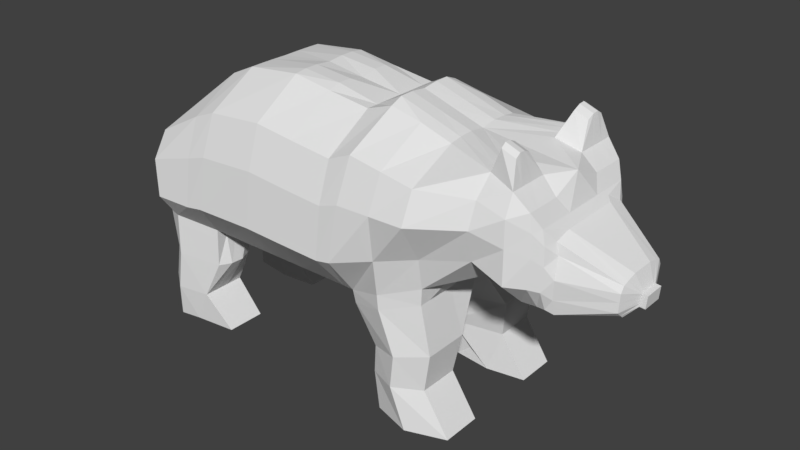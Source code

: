 # Source: karhu.blend  (saved by Blender 2.79.0; exported with 4.5.12 LTS)
import bpy
from mathutils import Matrix  # noqa: F401  (used for matrix-valued properties, if any)

bpy.ops.wm.read_factory_settings(use_empty=True)
scene = bpy.context.scene
scene.name = 'Scene'

# ---- collections
col_collection_1 = bpy.data.collections.new('Collection 1'); scene.collection.children.link(col_collection_1)

# ---- images (referenced by path relative to the original .blend; pixels are not part of the script)
import os
ASSET_DIR = os.environ.get("B2B_ASSET_DIR", "")  # directory of the original .blend (textures are referenced by path, not embedded)
HERE = os.path.dirname(os.path.abspath(__file__))  # packed textures are extracted next to this script under _unpacked/

def load_image(name, relpath, width, height, colorspace="sRGB"):
    """Load a texture the original file referenced (path relative to the .blend, or extracted next to this script)."""
    p = next((c for c in (os.path.join(HERE, relpath), os.path.join(ASSET_DIR, relpath)) if relpath and os.path.exists(c)), "")
    if p:
        img = bpy.data.images.load(p, check_existing=True)
        img.name = name
    else:  # same state as the original file: an image datablock whose file is absent (Cycles renders it pink)
        img = bpy.data.images.new(name, width, height)
        img.source = "FILE"
        img.filepath = "//" + (relpath or name)
    img.colorspace_settings.name = colorspace
    return img
img_karhu_mat = load_image('Karhu_MAT', 'Karhu_MAT.png', 1024, 1024, 'sRGB')

# ---- materials (node trees are filled in below, after node groups)
mat_material_001 = bpy.data.materials.new('Material.001')
mat_material_001.alpha_threshold = 0.0
mat_material_001.roughness = 0.5

# ---- material node trees
mat_material_001.use_nodes = True; mat_material_001.node_tree.nodes.clear()
_N = mat_material_001.node_tree.nodes; _L = mat_material_001.node_tree.links
n0 = _N.new('ShaderNodeOutputMaterial'); n0.name = 'Material Output'; n0.location = (300, 300)
n1 = _N.new('ShaderNodeBsdfDiffuse'); n1.name = 'Diffuse BSDF'; n1.location = (10, 300)
n2 = _N.new('ShaderNodeTexImage'); n2.name = 'Image Texture'; n2.location = (-227, 350)
n2.width = 140
n2.image = img_karhu_mat
_L.new(n1.outputs[0], n0.inputs[0])
n0.is_active_output = True

# ---- world
world_world = bpy.data.worlds.new('World'); scene.world = world_world
world_world.color = (0.05088, 0.05088, 0.05088)
world_world.use_sun_shadow = False
world_world.sun_shadow_jitter_overblur = 0.0
world_world.cycles.sampling_method = 'MANUAL'

# ---- meshes
me_cube = bpy.data.meshes.new('Cube')
me_cube.from_pydata([(-0.3463, -0.6005, 0.8488), (-2.247, -0.08298, 1.179), (-0.3463, -0.3301, 2.032), (-2.256, -0.08298, 1.271), (1.412, -0.6005, 0.9682), (1.412, -0.1219, 1.42), (0.9038, -0.3301, 1.989), (0.9038, -0.6005, 0.8488), (1.412, -0.6005, 0.02718), (1.164, -0.6372, 0.01313), (0.8377, -0.6005, 0.01313), (-1.017, -0.6005, 1.069), (-1.017, -0.3301, 1.971), (-0.4302, -0.6005, 0.8466), (-0.5459, -0.3301, 2.1), (-1.245, -0.6005, 0.003707), (-0.6551, -0.6005, -0.008267), (-1.046, -0.6005, 0.3094), (-0.6155, -0.6005, 0.2795), (0.9201, -0.6005, 0.5477), (1.357, -0.6005, 0.6291), (0.7141, -0.3301, 2.077), (0.7843, -0.6005, 0.8488), (0.2891, -0.3301, 2.122), (0.2891, -0.6005, 0.8488), (-0.01513, -0.3301, 2.076), (0.005934, -0.6005, 0.8488), (-1.838, -0.3644, 1.094), (-1.823, -0.3644, 1.585), (-1.614, -0.3816, 1.109), (-1.614, -0.5331, 1.9), (-1.379, -0.3816, 1.214), (-1.417, -0.4752, 1.948), (-2.189, -0.1989, 1.147), (-2.201, -0.2147, 1.362), (-1.581, -0.4668, 2.073), (-1.478, -0.4668, 2.112), (-1.725, -0.3816, 1.116), (-1.717, -0.5016, 1.787), (1.208, -0.3301, 1.74), (1.208, -0.7091, 0.9201), (1.312, -0.6732, 0.02153), (1.218, -0.7091, 0.5964), (-0.3463, -0.8055, 1.517), (-2.252, -0.08298, 1.231), (1.484, -0.1219, 1.223), (0.9038, -0.8055, 1.492), (-1.017, -0.8055, 1.578), (-0.4955, -0.8055, 1.567), (0.7447, -0.8055, 1.542), (0.2891, -0.8055, 1.568), (-0.005957, -0.8055, 1.542), (-1.846, -0.4008, 1.347), (-1.614, -0.6005, 1.556), (-1.4, -0.66, 1.628), (-2.196, -0.24, 1.258), (-1.737, -0.5016, 1.495), (1.28, -0.8055, 1.383), (1.557, -0.1219, 1.42), (1.557, -0.1219, 1.223), (-0.455, -0.6005, 0.7554), (-1.012, -0.6005, 0.947), (-1.088, -0.6005, 0.5897), (-0.6264, -0.6005, 0.4887), (1.414, -0.6005, 0.8921), (0.9074, -0.6005, 0.7812), (1.21, -0.7091, 0.8475), (1.05, -0.6372, 0.2617), (1.415, -0.6005, 0.3071), (1.269, -0.7091, 0.2888), (1.412, -0.2949, 0.02718), (1.164, -0.2949, 0.01313), (0.8377, -0.2949, 0.01313), (-1.245, -0.2936, 0.003707), (-0.6551, -0.2936, -0.008267), (-1.046, -0.2936, 0.3094), (-0.6155, -0.2574, 0.2795), (1.357, -0.2949, 0.6291), (0.9201, -0.2949, 0.5477), (-1.61, -0.2157, 1.896), (-1.412, -0.2157, 1.943), (-1.576, -0.3253, 2.068), (-1.473, -0.3253, 2.108), (1.312, -0.2949, 0.02153), (-1.793, -0.4455, 1.573), (-0.455, -0.2936, 0.7554), (-1.012, -0.2936, 0.947), (-0.6264, -0.2842, 0.4887), (-1.088, -0.2574, 0.5897), (0.9074, -0.2949, 0.7812), (1.414, -0.2949, 0.8921), (1.415, -0.2949, 0.3071), (1.05, -0.2949, 0.2617), (-1.017, -0.6385, 1.295), (-0.4592, -0.8556, 1.166), (-1.834, -0.3861, 1.202), (-1.614, -0.6005, 1.307), (-1.389, -0.6005, 1.398), (-2.192, -0.24, 1.184), (-1.723, -0.5016, 1.284), (-0.3463, -0.8556, 1.145), (-2.249, -0.08298, 1.202), (1.451, -0.6055, 1.081), (0.9038, -0.8556, 1.134), (0.7668, -0.8556, 1.156), (0.2891, -0.8556, 1.167), (0.0006637, -0.8556, 1.156), (1.208, -0.8556, 1.125), (-0.3463, -0.7049, 1.808), (-2.254, -0.08298, 1.254), (1.464, -0.1219, 1.334), (0.9038, -0.7049, 1.773), (0.7274, -0.7049, 1.844), (0.2891, -0.7049, 1.881), (-0.01114, -0.7049, 1.844), (1.259, -0.7049, 1.584), (-1.017, -0.7049, 1.8), (-0.524, -0.7049, 1.882), (-1.842, -0.3644, 1.497), (-1.614, -0.6005, 1.75), (-1.409, -0.6005, 1.809), (-2.199, -0.24, 1.317), (-1.735, -0.5016, 1.66), (1.557, -0.1618, 1.334), (-0.7234, -0.6956, 0.9579), (-0.7812, -0.3301, 2.047), (-0.9503, -0.6956, -0.00228), (-0.8308, -0.6956, 0.2944), (-0.756, -0.8055, 1.573), (-0.7335, -0.6956, 0.8512), (-0.857, -0.6956, 0.5392), (-0.9503, -0.2521, -0.00228), (-0.7378, -0.747, 1.23), (-0.7703, -0.7049, 1.841), (1.233, -0.2606, 0.2844), (1.125, -0.2606, 0.02015), (-1.782, -0.4455, 1.26), (-2.295, -0.08298, 1.267), (-2.287, -0.08298, 1.175), (-1.795, -0.4455, 1.436), (-1.774, -0.4455, 1.679), (-1.785, -0.3881, 1.12), (-0.3463, -0.2301, 0.7818), (-0.3463, -0.1272, 2.032), (1.412, -0.2301, 0.9682), (1.412, -0.04792, 1.42), (0.9038, -0.2301, 0.8488), (1.412, -0.4113, 0.02718), (1.164, -0.4252, 0.01313), (0.8377, -0.4113, 0.01313), (-1.017, -0.1272, 1.989), (-0.5459, -0.1272, 2.138), (-1.046, -0.4105, 0.3094), (0.7843, -0.2301, 0.8488), (0.2891, -0.2301, 0.7818), (0.005934, -0.2301, 0.7818), (-1.823, -0.1584, 1.617), (-1.611, -0.3365, 1.898), (-1.414, -0.3145, 1.945), (-2.201, -0.09288, 1.394), (-1.578, -0.3791, 2.094), (-1.475, -0.3791, 2.133), (-1.717, -0.2301, 1.787), (1.312, -0.439, 0.02153), (1.439, -0.04792, 1.223), (1.557, -0.04792, 1.42), (1.557, -0.04792, 1.223), (-1.012, -0.4105, 0.947), (-1.088, -0.3881, 0.5897), (-2.247, -0.0331, 1.179), (-2.256, -0.0331, 1.271), (0.9038, -0.1272, 1.989), (-1.106, -0.2301, 1.069), (-0.4302, -0.2301, 0.8466), (-1.245, -0.4105, 0.003707), (-0.6551, -0.4105, -0.008267), (-0.5748, -0.3881, 0.2795), (1.402, -0.4113, 0.6291), (0.8651, -0.4113, 0.5477), (0.7141, -0.1272, 2.079), (0.2891, -0.1272, 2.134), (-0.01513, -0.1272, 2.103), (-1.838, -0.09288, 1.094), (-1.614, -0.1468, 1.109), (-1.379, -0.1468, 1.177), (-2.189, -0.09288, 1.124), (-1.725, -0.1468, 1.116), (1.208, -0.1272, 1.74), (-0.455, -0.4105, 0.7554), (-0.5857, -0.4046, 0.4887), (0.9074, -0.4113, 0.7812), (1.414, -0.4113, 0.8921), (1.461, -0.4113, 0.3071), (1.05, -0.4252, 0.2617), (-1.774, -0.1557, 1.679), (1.451, -0.232, 1.081), (1.614, -0.04792, 1.334), (-0.9503, -0.4209, -0.00228), (-0.7812, -0.1272, 2.063), (-1.785, -0.118, 1.12), (-2.287, -0.0331, 1.175), (-2.295, -0.0331, 1.267), (-0.3463, -0.4277, 0.7818), (-0.3463, -0.2354, 2.032), (1.412, -0.4277, 0.9682), (1.412, -0.08738, 1.42), (0.9038, -0.4277, 0.8488), (1.412, -0.5122, 0.02718), (1.164, -0.5383, 0.01313), (0.8377, -0.5122, 0.01313), (-1.017, -0.2354, 1.985), (-0.5459, -0.2354, 2.138), (-1.046, -0.5118, 0.3094), (0.7843, -0.4277, 0.8488), (0.2891, -0.4277, 0.7818), (0.005934, -0.4277, 0.7818), (-1.823, -0.2393, 1.617), (-1.613, -0.4414, 1.899), (-1.415, -0.4002, 1.947), (-2.201, -0.1714, 1.375), (-1.579, -0.4259, 2.098), (-1.476, -0.4259, 2.137), (-1.717, -0.4277, 1.787), (1.312, -0.5639, 0.02153), (1.463, -0.08738, 1.223), (1.557, -0.08738, 1.42), (1.557, -0.08738, 1.223), (-1.012, -0.5118, 0.947), (-1.088, -0.5014, 0.5897), (-1.774, -0.2387, 1.679), (1.451, -0.4312, 1.081), (1.588, -0.1065, 1.334), (-0.7812, -0.2354, 2.063), (-2.247, -0.05971, 1.179), (-2.256, -0.05971, 1.271), (0.9038, -0.2354, 1.989), (-1.081, -0.4277, 1.069), (-0.4302, -0.4277, 0.8466), (-1.245, -0.5118, 0.003707), (-0.6551, -0.5118, -0.008267), (-0.5748, -0.5014, 0.2795), (1.402, -0.5122, 0.6291), (0.8712, -0.5122, 0.5477), (0.7141, -0.2354, 2.079), (0.2891, -0.2354, 2.134), (-0.01513, -0.2354, 2.103), (-1.838, -0.1714, 1.094), (-1.614, -0.2721, 1.109), (-1.379, -0.2721, 1.177), (-2.189, -0.1714, 1.124), (-1.725, -0.2721, 1.116), (1.208, -0.2354, 1.74), (-0.455, -0.5118, 0.7554), (-0.5857, -0.5091, 0.4887), (0.9074, -0.5122, 0.7812), (1.414, -0.5122, 0.8921), (1.461, -0.5122, 0.3071), (1.05, -0.5383, 0.2617), (-0.9503, -0.5674, -0.00228), (-1.785, -0.2183, 1.12), (-2.287, -0.05971, 1.175), (-2.295, -0.0597, 1.267), (-0.3463, 0.5957, 0.8488), (-2.247, 0.07811, 1.179), (-0.3463, 0.3252, 2.032), (-2.256, 0.07811, 1.271), (1.412, 0.5957, 0.9682), (1.412, 0.117, 1.42), (0.9038, 0.3252, 1.989), (0.9038, 0.5957, 0.8488), (1.412, 0.5957, 0.02718), (1.164, 0.6324, 0.01313), (0.8377, 0.5957, 0.01313), (-1.017, 0.5957, 1.069), (-1.017, 0.3252, 1.971), (-0.4302, 0.5957, 0.8466), (-0.5459, 0.3252, 2.1), (-1.245, 0.5957, 0.003707), (-0.6551, 0.5957, -0.008267), (-1.046, 0.5957, 0.3094), (-0.6155, 0.5957, 0.2795), (0.9201, 0.5957, 0.5477), (1.357, 0.5957, 0.6291), (0.7141, 0.3252, 2.077), (0.7843, 0.5957, 0.8488), (0.2891, 0.3252, 2.122), (0.2891, 0.5957, 0.8488), (-0.01513, 0.3252, 2.076), (0.005934, 0.5957, 0.8488), (-1.838, 0.3595, 1.094), (-1.823, 0.3595, 1.585), (-1.614, 0.3768, 1.109), (-1.614, 0.5283, 1.9), (-1.379, 0.3768, 1.214), (-1.417, 0.4703, 1.948), (-2.189, 0.1941, 1.147), (-2.201, 0.2099, 1.362), (-1.581, 0.4619, 2.073), (-1.478, 0.4619, 2.112), (-1.725, 0.3768, 1.116), (-1.717, 0.4967, 1.787), (1.208, 0.3252, 1.74), (1.208, 0.7043, 0.9201), (1.312, 0.6684, 0.02153), (1.218, 0.7043, 0.5964), (-0.3463, 0.8007, 1.517), (-2.252, 0.07811, 1.231), (1.484, 0.117, 1.223), (0.9038, 0.8007, 1.492), (-1.017, 0.8007, 1.578), (-0.4955, 0.8007, 1.567), (0.7447, 0.8007, 1.542), (0.2891, 0.8007, 1.568), (-0.005957, 0.8007, 1.542), (-1.846, 0.3959, 1.347), (-1.614, 0.5957, 1.556), (-1.4, 0.6551, 1.628), (-2.196, 0.2351, 1.258), (-1.737, 0.4967, 1.495), (1.28, 0.8007, 1.383), (1.557, 0.117, 1.42), (1.557, 0.117, 1.223), (-0.455, 0.5957, 0.7554), (-1.012, 0.5957, 0.947), (-1.088, 0.5957, 0.5897), (-0.6264, 0.5957, 0.4887), (1.414, 0.5957, 0.8921), (0.9074, 0.5957, 0.7812), (1.21, 0.7043, 0.8475), (1.05, 0.6324, 0.2617), (1.415, 0.5957, 0.3071), (1.269, 0.7043, 0.2888), (-0.3463, -0.002436, 0.7929), (-2.247, -0.002436, 1.179), (-0.3463, -0.002436, 2.032), (-2.256, -0.002436, 1.271), (1.412, -0.002436, 0.9682), (1.412, -0.002436, 1.42), (0.9038, -0.002436, 0.8488), (0.9038, -0.002436, 1.989), (1.412, 0.2901, 0.02718), (1.164, 0.2901, 0.01313), (0.8377, 0.2901, 0.01313), (-1.017, -0.002436, 1.971), (-1.017, -0.002436, 1.005), (-0.4302, -0.002436, 0.7821), (-0.5459, -0.002436, 2.124), (-1.245, 0.2887, 0.003707), (-0.6551, 0.2887, -0.008267), (-1.046, 0.2887, 0.3094), (-0.6155, 0.2526, 0.2795), (1.357, 0.2901, 0.6291), (0.9201, 0.2901, 0.5477), (0.7141, -0.002436, 2.077), (0.7843, -0.002436, 0.8488), (0.2891, -0.002436, 0.7929), (0.2891, -0.002436, 2.122), (-0.01513, -0.002436, 2.076), (0.005934, -0.002436, 0.7929), (-1.823, -0.002436, 1.617), (-1.838, -0.002436, 1.094), (-1.614, -0.002436, 1.109), (-1.61, 0.2108, 1.896), (-1.412, 0.2108, 1.943), (-1.379, -0.002436, 1.154), (-2.201, -0.002436, 1.394), (-2.189, -0.002436, 1.124), (-1.576, 0.3204, 2.068), (-1.473, 0.3204, 2.108), (-1.853, -0.002436, 1.116), (-1.717, -0.002436, 1.886), (1.312, 0.2901, 0.02153), (1.208, -0.002436, 1.74), (1.412, -0.002436, 1.223), (-1.793, 0.4406, 1.573), (1.557, -0.002436, 1.42), (1.557, -0.002436, 1.223), (-0.455, 0.2887, 0.7554), (-1.012, 0.2887, 0.947), (-0.6264, 0.2793, 0.4887), (-1.088, 0.2526, 0.5897), (0.9074, 0.2901, 0.7812), (1.414, 0.2901, 0.8921), (1.415, 0.2901, 0.3071), (1.05, 0.2901, 0.2617), (-1.017, 0.6336, 1.295), (-0.4592, 0.8507, 1.166), (-1.834, 0.3812, 1.202), (-1.614, 0.5957, 1.307), (-1.389, 0.5957, 1.398), (-2.192, 0.2351, 1.184), (-1.723, 0.4967, 1.284), (-0.3463, 0.8507, 1.145), (-2.249, 0.07811, 1.202), (1.451, 0.6007, 1.081), (0.9038, 0.8507, 1.134), (0.7668, 0.8507, 1.156), (0.2891, 0.8507, 1.167), (0.0006637, 0.8507, 1.156), (1.208, 0.8507, 1.125), (1.451, -0.002436, 1.081), (-0.3463, 0.7001, 1.808), (-2.254, 0.07811, 1.254), (1.464, 0.117, 1.334), (0.9038, 0.7001, 1.773), (0.7274, 0.7001, 1.844), (0.2891, 0.7001, 1.881), (-0.01114, 0.7001, 1.844), (1.259, 0.7001, 1.584), (-1.017, 0.7001, 1.8), (-0.524, 0.7001, 1.882), (-1.842, 0.3595, 1.497), (-1.614, 0.5957, 1.75), (-1.409, 0.5957, 1.809), (-2.199, 0.2351, 1.317), (-1.735, 0.4967, 1.66), (1.557, 0.1569, 1.334), (1.614, -0.002436, 1.334), (-0.7234, 0.6907, 0.9579), (-0.7812, 0.3252, 2.047), (-0.9503, 0.6907, -0.00228), (-0.8308, 0.6907, 0.2944), (-0.756, 0.8007, 1.573), (-0.7335, 0.6907, 0.8512), (-0.857, 0.6907, 0.5392), (-0.9503, 0.2472, -0.00228), (-0.7812, -0.002436, 2.047), (-0.7378, 0.7422, 1.23), (-0.7703, 0.7001, 1.841), (1.233, 0.2557, 0.2844), (1.125, 0.2557, 0.02015), (-1.782, 0.4406, 1.26), (-2.295, 0.07811, 1.267), (-1.774, -0.002436, 1.679), (-1.785, -0.002436, 1.12), (-2.287, 0.07811, 1.175), (-2.287, -0.002436, 1.175), (-2.295, -0.002436, 1.267), (-1.795, 0.4406, 1.436), (-1.774, 0.4406, 1.679), (-1.785, 0.3833, 1.12), (-0.3463, 0.2253, 0.7818), (-0.3463, 0.1223, 2.032), (1.412, 0.2253, 0.9682), (1.412, 0.04305, 1.42), (0.9038, 0.2253, 0.8488), (1.412, 0.4064, 0.02718), (1.164, 0.4204, 0.01313), (0.8377, 0.4064, 0.01313), (-1.017, 0.1223, 1.989), (-0.5459, 0.1223, 2.138), (-1.046, 0.4056, 0.3094), (0.7843, 0.2253, 0.8488), (0.2891, 0.2253, 0.7818), (0.005934, 0.2253, 0.7818), (-1.823, 0.1535, 1.617), (-1.611, 0.3317, 1.898), (-1.414, 0.3096, 1.945), (-2.201, 0.08801, 1.394), (-1.578, 0.3743, 2.094), (-1.475, 0.3743, 2.133), (-1.717, 0.2253, 1.787), (1.312, 0.4341, 0.02153), (1.439, 0.04305, 1.223), (1.557, 0.04305, 1.42), (1.557, 0.04305, 1.223), (-1.012, 0.4056, 0.947), (-1.088, 0.3832, 0.5897), (-2.247, 0.02823, 1.179), (-2.256, 0.02823, 1.271), (0.9038, 0.1223, 1.989), (-1.106, 0.2253, 1.069), (-0.4302, 0.2253, 0.8466), (-1.245, 0.4056, 0.003707), (-0.6551, 0.4056, -0.008267), (-0.5748, 0.3832, 0.2795), (1.402, 0.4064, 0.6291), (0.8651, 0.4064, 0.5477), (0.7141, 0.1223, 2.079), (0.2891, 0.1223, 2.134), (-0.01513, 0.1223, 2.103), (-1.838, 0.08801, 1.094), (-1.614, 0.1419, 1.109), (-1.379, 0.1419, 1.177), (-2.189, 0.08801, 1.124), (-1.725, 0.1419, 1.116), (1.208, 0.1223, 1.74), (-0.455, 0.4056, 0.7554), (-0.5857, 0.3998, 0.4887), (0.9074, 0.4064, 0.7812), (1.414, 0.4064, 0.8921), (1.461, 0.4064, 0.3071), (1.05, 0.4204, 0.2617), (-1.774, 0.1509, 1.679), (1.451, 0.2272, 1.081), (1.614, 0.04305, 1.334), (-0.9503, 0.416, -0.00228), (-0.7812, 0.1223, 2.063), (-1.785, 0.1132, 1.12), (-2.287, 0.02823, 1.175), (-2.295, 0.02823, 1.267), (-0.3463, 0.4228, 0.7818), (-0.3463, 0.2305, 2.032), (1.412, 0.4228, 0.9682), (1.412, 0.0825, 1.42), (0.9038, 0.4228, 0.8488), (1.412, 0.5073, 0.02718), (1.164, 0.5334, 0.01313), (0.8377, 0.5073, 0.01313), (-1.017, 0.2305, 1.985), (-0.5459, 0.2305, 2.138), (-1.046, 0.507, 0.3094), (0.7843, 0.4228, 0.8488), (0.2891, 0.4228, 0.7818), (0.005934, 0.4228, 0.7818), (-1.823, 0.2344, 1.617), (-1.613, 0.4365, 1.899), (-1.415, 0.3953, 1.947), (-2.201, 0.1665, 1.375), (-1.579, 0.421, 2.098), (-1.476, 0.421, 2.137), (-1.717, 0.4228, 1.787), (1.312, 0.559, 0.02153), (1.463, 0.0825, 1.223), (1.557, 0.0825, 1.42), (1.557, 0.0825, 1.223), (-1.012, 0.507, 0.947), (-1.088, 0.4965, 0.5897), (-1.774, 0.2339, 1.679), (1.451, 0.4264, 1.081), (1.588, 0.1016, 1.334), (-0.7812, 0.2305, 2.063), (-2.247, 0.05483, 1.179), (-2.256, 0.05483, 1.271), (0.9038, 0.2305, 1.989), (-1.081, 0.4228, 1.069), (-0.4302, 0.4228, 0.8466), (-1.245, 0.507, 0.003707), (-0.6551, 0.507, -0.008267), (-0.5748, 0.4965, 0.2795), (1.402, 0.5073, 0.6291), (0.8712, 0.5073, 0.5477), (0.7141, 0.2305, 2.079), (0.2891, 0.2305, 2.134), (-0.01513, 0.2305, 2.103), (-1.838, 0.1665, 1.094), (-1.614, 0.2672, 1.109), (-1.379, 0.2672, 1.177), (-2.189, 0.1665, 1.124), (-1.725, 0.2672, 1.116), (1.208, 0.2305, 1.74), (-0.455, 0.507, 0.7554), (-0.5857, 0.5042, 0.4887), (0.9074, 0.5073, 0.7812), (1.414, 0.5073, 0.8921), (1.461, 0.5073, 0.3071), (1.05, 0.5334, 0.2617), (-0.9503, 0.5626, -0.00228), (-1.785, 0.2135, 1.12), (-2.287, 0.05483, 1.175), (-2.295, 0.05483, 1.267), (-1.798, -0.1425, 1.648), (-1.798, -0.2547, 1.648), (-1.798, 0.1365, 1.648), (-1.798, 0.2487, 1.648)], [], [(249, 33, 1, 233), (219, 234, 3, 34), (251, 39, 5, 205), (121, 34, 3, 109), (107, 40, 4, 102), (104, 22, 7, 103), (243, 21, 6, 235), (257, 67, 10, 209), (69, 67, 9, 41), (256, 68, 8, 207), (67, 9, 10), (232, 210, 12, 125), (127, 17, 15, 126), (202, 0, 13, 237), (203, 211, 14, 2), (108, 2, 14, 117), (258, 126, 15, 238), (240, 18, 16, 239), (253, 63, 18, 240), (130, 62, 17, 127), (255, 64, 20, 241), (66, 65, 19, 42), (254, 65, 19, 242), (244, 23, 21, 243), (105, 24, 22, 104), (106, 26, 24, 105), (245, 25, 23, 244), (203, 2, 25, 245), (100, 0, 26, 106), (84, 140, 28, 118), (229, 562, 216, 28, 140), (248, 31, 29, 247), (120, 32, 30, 119), (116, 12, 32, 120), (210, 218, 32, 12), (236, 11, 31, 248), (118, 28, 34, 121), (216, 219, 34, 28), (246, 27, 33, 249), (221, 220, 35, 36), (217, 30, 35, 220), (30, 32, 36, 35), (247, 29, 37, 250), (217, 222, 38, 30), (119, 30, 38, 122), (64, 66, 42, 20), (68, 69, 41, 8), (103, 7, 40, 107), (235, 6, 39, 251), (111, 46, 57, 115), (96, 53, 56, 99), (95, 52, 55, 98), (93, 47, 54, 97), (97, 54, 53, 96), (259, 141, 27, 246), (108, 43, 51, 114), (114, 51, 50, 113), (113, 50, 49, 112), (100, 43, 48, 94), (132, 128, 47, 93), (112, 49, 46, 111), (115, 57, 45, 110), (230, 224, 45, 102), (98, 55, 44, 101), (231, 225, 58, 123), (110, 45, 59, 123), (205, 5, 58, 225), (124, 11, 61, 129), (237, 13, 60, 252), (129, 61, 62, 130), (252, 60, 63, 253), (4, 40, 66, 64), (206, 7, 65, 254), (40, 7, 65, 66), (204, 4, 64, 255), (20, 42, 69, 68), (241, 20, 68, 256), (42, 19, 67, 69), (242, 19, 67, 257), (167, 86, 88, 168), (172, 344, 86, 167), (260, 138, 137, 261), (148, 71, 83, 163), (158, 80, 82, 161), (142, 332, 358, 155), (155, 358, 355, 154), (154, 355, 354, 153), (168, 88, 75, 152), (152, 75, 73, 174), (148, 71, 72, 149), (163, 83, 70, 147), (153, 354, 338, 146), (164, 373, 376, 166), (37, 99, 136, 141), (170, 335, 437, 201), (33, 98, 101, 1), (204, 230, 102, 4), (124, 132, 93, 11), (0, 100, 94, 13), (136, 139, 52, 95), (31, 97, 96, 29), (11, 93, 97, 31), (27, 95, 98, 33), (29, 96, 99, 37), (46, 103, 107, 57), (43, 100, 106, 51), (51, 106, 105, 50), (50, 105, 104, 49), (49, 104, 103, 46), (57, 107, 102, 45), (250, 37, 141, 259), (5, 110, 123, 58), (226, 231, 123, 59), (39, 115, 110, 5), (21, 112, 111, 6), (23, 113, 112, 21), (25, 114, 113, 23), (2, 108, 114, 25), (6, 111, 115, 39), (53, 119, 122, 56), (52, 118, 121, 55), (47, 116, 120, 54), (54, 120, 119, 53), (141, 136, 95, 27), (43, 108, 117, 48), (128, 133, 116, 47), (55, 121, 109, 44), (82, 80, 79, 81), (370, 79, 80, 343), (76, 74, 131, 73, 75, 88, 87), (88, 86, 344, 345, 85, 87), (336, 90, 77, 89, 338), (92, 134, 91, 77, 89, 78), (135, 72, 92, 134), (48, 117, 133, 128), (13, 94, 132, 124), (60, 129, 130, 63), (13, 124, 129, 60), (94, 48, 128, 132), (63, 130, 127, 18), (239, 16, 126, 258), (18, 127, 126, 16), (211, 232, 125, 14), (117, 14, 125, 133), (70, 135, 134, 91), (76, 75, 73, 131, 74), (75, 76, 131), (75, 76, 88), (344, 88, 87), (56, 122, 84, 139), (222, 229, 140, 38), (1, 3, 137, 138), (99, 56, 139, 136), (122, 38, 140, 84), (233, 1, 138, 260), (333, 169, 200, 436), (370, 433, 194, 162), (346, 426, 198, 151), (74, 175, 197, 131), (376, 417, 196, 166), (369, 186, 199, 434), (336, 400, 195, 144), (234, 170, 201, 261), (224, 164, 166, 226), (213, 153, 146, 206), (223, 163, 147, 207), (208, 148, 149, 209), (212, 152, 174, 238), (228, 168, 152, 212), (214, 154, 153, 213), (215, 155, 154, 214), (202, 142, 155, 215), (218, 158, 161, 221), (208, 148, 163, 223), (436, 200, 201, 437), (236, 172, 167, 227), (227, 167, 168, 228), (78, 178, 193, 92), (77, 177, 192, 91), (336, 144, 191, 90), (338, 146, 190, 89), (85, 188, 189, 87), (345, 173, 188, 85), (337, 145, 165, 375), (417, 375, 165, 196), (400, 373, 164, 195), (339, 171, 187, 372), (79, 370, 162, 157), (361, 183, 186, 369), (79, 157, 160, 81), (82, 81, 160, 161), (360, 182, 185, 366), (359, 365, 159, 156), (344, 172, 184, 364), (343, 80, 158, 150), (364, 184, 183, 361), (139, 84, 118, 52), (434, 199, 182, 360), (334, 143, 181, 357), (357, 181, 180, 356), (356, 180, 179, 353), (89, 190, 178, 78), (90, 191, 177, 77), (87, 189, 176, 76), (76, 176, 175, 74), (131, 197, 174, 73), (334, 346, 151, 143), (332, 142, 173, 345), (426, 343, 150, 198), (91, 192, 147, 70), (92, 193, 149, 72), (353, 179, 171, 339), (372, 187, 145, 337), (365, 335, 170, 159), (366, 185, 169, 333), (61, 227, 228, 62), (11, 236, 227, 61), (9, 208, 223, 41), (32, 218, 221, 36), (0, 202, 215, 26), (26, 215, 214, 24), (24, 214, 213, 22), (62, 228, 212, 17), (17, 212, 238, 15), (9, 208, 209, 10), (41, 223, 207, 8), (22, 213, 206, 7), (45, 224, 226, 59), (3, 234, 261, 137), (169, 233, 260, 200), (162, 194, 229, 222), (151, 198, 232, 211), (175, 239, 258, 197), (166, 196, 231, 226), (186, 250, 259, 199), (144, 195, 230, 204), (200, 260, 261, 201), (178, 242, 257, 193), (177, 241, 256, 192), (144, 204, 255, 191), (146, 206, 254, 190), (188, 252, 253, 189), (173, 237, 252, 188), (145, 205, 225, 165), (196, 165, 225, 231), (195, 164, 224, 230), (171, 235, 251, 187), (157, 162, 222, 217), (183, 247, 250, 186), (157, 217, 220, 160), (161, 160, 220, 221), (182, 246, 249, 185), (172, 236, 248, 184), (150, 158, 218, 210), (184, 248, 247, 183), (433, 359, 156, 561, 194), (143, 203, 245, 181), (181, 245, 244, 180), (180, 244, 243, 179), (190, 254, 242, 178), (191, 255, 241, 177), (189, 253, 240, 176), (176, 240, 239, 175), (197, 258, 238, 174), (143, 151, 211, 203), (142, 202, 237, 173), (198, 150, 210, 232), (192, 256, 207, 147), (193, 257, 209, 149), (179, 243, 235, 171), (187, 251, 205, 145), (159, 170, 234, 219), (185, 249, 233, 169), (344, 86, 88), (434, 360, 481, 498), (548, 532, 263, 295), (518, 296, 265, 533), (550, 504, 267, 301), (414, 402, 265, 296), (399, 394, 266, 302), (396, 395, 269, 284), (542, 534, 268, 283), (556, 508, 272, 329), (331, 303, 271, 329), (555, 506, 270, 330), (329, 272, 271), (428, 409, 274, 419), (531, 419, 274, 509), (421, 420, 277, 279), (501, 536, 275, 262), (502, 264, 276, 510), (401, 410, 276, 264), (557, 537, 277, 420), (539, 538, 278, 280), (552, 539, 280, 325), (424, 421, 279, 324), (554, 540, 282, 326), (328, 304, 281, 327), (553, 541, 281, 327), (543, 542, 283, 285), (397, 396, 284, 286), (398, 397, 286, 288), (544, 543, 285, 287), (502, 544, 287, 264), (392, 398, 288, 262), (199, 259, 246, 182), (374, 411, 290, 439), (528, 439, 290, 515, 564), (547, 546, 291, 293), (413, 412, 292, 294), (409, 413, 294, 274), (509, 274, 294, 517), (535, 547, 293, 273), (411, 414, 296, 290), (515, 290, 296, 518), (545, 548, 295, 289), (520, 298, 297, 519), (516, 519, 297, 292), (292, 297, 298, 294), (546, 549, 299, 291), (516, 292, 300, 521), (412, 415, 300, 292), (326, 282, 304, 328), (330, 270, 303, 331), (395, 399, 302, 269), (534, 550, 301, 268), (404, 408, 319, 308), (388, 391, 318, 315), (387, 390, 317, 314), (385, 389, 316, 309), (389, 388, 315, 316), (558, 545, 289, 440), (401, 407, 313, 305), (407, 406, 312, 313), (406, 405, 311, 312), (392, 386, 310, 305), (427, 385, 309, 422), (405, 404, 308, 311), (408, 403, 307, 319), (529, 394, 307, 523), (390, 393, 306, 317), (530, 416, 320, 524), (403, 416, 321, 307), (504, 524, 320, 267), (418, 423, 323, 273), (536, 551, 322, 275), (423, 424, 324, 323), (551, 552, 325, 322), (266, 326, 328, 302), (505, 553, 327, 269), (302, 328, 327, 269), (503, 554, 326, 266), (282, 330, 331, 304), (540, 555, 330, 282), (304, 331, 329, 281), (541, 556, 329, 281), (466, 467, 380, 378), (471, 466, 378, 344), (559, 560, 432, 435), (447, 462, 371, 341), (457, 460, 368, 363), (441, 454, 358, 332), (454, 453, 355, 358), (453, 452, 354, 355), (467, 451, 349, 380), (451, 473, 347, 349), (447, 448, 342, 341), (462, 446, 340, 371), (452, 445, 338, 354), (463, 465, 376, 373), (299, 440, 431, 391), (469, 500, 437, 335), (295, 263, 393, 390), (503, 266, 394, 529), (418, 273, 385, 427), (262, 275, 386, 392), (431, 387, 314, 438), (293, 291, 388, 389), (273, 293, 389, 385), (289, 295, 390, 387), (291, 299, 391, 388), (308, 319, 399, 395), (305, 313, 398, 392), (313, 312, 397, 398), (312, 311, 396, 397), (311, 308, 395, 396), (319, 307, 394, 399), (549, 558, 440, 299), (267, 320, 416, 403), (525, 321, 416, 530), (301, 267, 403, 408), (283, 268, 404, 405), (285, 283, 405, 406), (287, 285, 406, 407), (264, 287, 407, 401), (268, 301, 408, 404), (315, 318, 415, 412), (314, 317, 414, 411), (309, 316, 413, 409), (316, 315, 412, 413), (440, 289, 387, 431), (305, 310, 410, 401), (422, 309, 409, 428), (317, 306, 402, 414), (368, 367, 362, 363), (370, 343, 363, 362), (350, 379, 380, 349, 347, 425, 348), (380, 379, 377, 345, 344, 378), (336, 338, 381, 351, 382), (384, 352, 381, 351, 383, 429), (430, 429, 384, 342), (310, 422, 428, 410), (275, 418, 427, 386), (322, 325, 424, 423), (275, 322, 423, 418), (386, 427, 422, 310), (325, 280, 421, 424), (538, 557, 420, 278), (280, 278, 420, 421), (510, 276, 419, 531), (410, 428, 419, 276), (340, 383, 429, 430), (350, 348, 425, 347, 349), (349, 425, 350), (349, 380, 350), (344, 379, 380), (318, 438, 374, 415), (521, 300, 439, 528), (263, 435, 432, 265), (391, 431, 438, 318), (415, 374, 439, 300), (532, 559, 435, 263), (333, 436, 499, 468), (370, 461, 493, 433), (346, 450, 497, 426), (348, 425, 496, 474), (376, 465, 495, 417), (369, 434, 498, 485), (336, 443, 494, 400), (533, 560, 500, 469), (523, 525, 465, 463), (512, 505, 445, 452), (522, 506, 446, 462), (507, 508, 448, 447), (511, 537, 473, 451), (527, 511, 451, 467), (513, 512, 452, 453), (514, 513, 453, 454), (501, 514, 454, 441), (517, 520, 460, 457), (507, 522, 462, 447), (436, 437, 500, 499), (535, 526, 466, 471), (526, 527, 467, 466), (352, 384, 492, 477), (351, 383, 491, 476), (336, 382, 490, 443), (338, 381, 489, 445), (377, 379, 488, 487), (345, 377, 487, 472), (337, 375, 464, 444), (417, 495, 464, 375), (400, 494, 463, 373), (339, 372, 486, 470), (362, 456, 461, 370), (361, 369, 485, 482), (362, 367, 459, 456), (368, 460, 459, 367), (360, 366, 484, 481), (359, 455, 458, 365), (344, 364, 483, 471), (343, 449, 457, 363), (364, 361, 482, 483), (438, 314, 411, 374), (334, 357, 480, 442), (357, 356, 479, 480), (356, 353, 478, 479), (381, 352, 477, 489), (382, 351, 476, 490), (379, 350, 475, 488), (350, 348, 474, 475), (425, 347, 473, 496), (334, 442, 450, 346), (332, 345, 472, 441), (426, 497, 449, 343), (383, 340, 446, 491), (384, 342, 448, 492), (353, 339, 470, 478), (372, 337, 444, 486), (365, 458, 469, 335), (366, 333, 468, 484), (323, 324, 527, 526), (273, 323, 526, 535), (271, 303, 522, 507), (294, 298, 520, 517), (262, 288, 514, 501), (288, 286, 513, 514), (286, 284, 512, 513), (324, 279, 511, 527), (279, 277, 537, 511), (271, 272, 508, 507), (303, 270, 506, 522), (284, 269, 505, 512), (307, 321, 525, 523), (265, 432, 560, 533), (468, 499, 559, 532), (461, 521, 528, 493), (450, 510, 531, 497), (474, 496, 557, 538), (465, 525, 530, 495), (485, 498, 558, 549), (443, 503, 529, 494), (499, 500, 560, 559), (477, 492, 556, 541), (476, 491, 555, 540), (443, 490, 554, 503), (445, 489, 553, 505), (487, 488, 552, 551), (472, 487, 551, 536), (444, 464, 524, 504), (495, 530, 524, 464), (494, 529, 523, 463), (470, 486, 550, 534), (456, 516, 521, 461), (482, 485, 549, 546), (456, 459, 519, 516), (460, 520, 519, 459), (481, 484, 548, 545), (471, 483, 547, 535), (449, 509, 517, 457), (483, 482, 546, 547), (563, 455, 359, 433, 493), (442, 480, 544, 502), (480, 479, 543, 544), (479, 478, 542, 543), (489, 477, 541, 553), (490, 476, 540, 554), (488, 475, 539, 552), (475, 474, 538, 539), (496, 473, 537, 557), (442, 502, 510, 450), (441, 472, 536, 501), (497, 531, 509, 449), (491, 446, 506, 555), (492, 448, 508, 556), (478, 470, 534, 542), (486, 444, 504, 550), (458, 518, 533, 469), (484, 468, 532, 548), (455, 563, 564, 515), (344, 380, 378), (194, 561, 562, 229), (563, 493, 528, 564), (159, 219, 216, 156), (561, 156, 216, 562), (458, 455, 515, 518), (498, 481, 545, 558), (133, 125, 12, 116)])
_uv = me_cube.uv_layers.new(name='UVMap')
_uv.uv.foreach_set('vector', [0.5622, 0.03761, 0.5597, 0.0369, 0.5705, 0.03461, 0.5725, 0.03516, 0.5087, 0.7145, 0.5184, 0.7248, 0.5164, 0.7248, 0.5049, 0.7156, 0.07206, 0.4154, 0.06388, 0.415, 0.08418, 0.3851, 0.08716, 0.3853, 0.5028, 0.7189, 0.5049, 0.7156, 0.5164, 0.7248, 0.5164, 0.726, 0.3291, 0.4177, 0.3462, 0.4306, 0.337, 0.4401, 0.3267, 0.4397, 0.4775, 0.5246, 0.5018, 0.5263, 0.5018, 0.5367, 0.4777, 0.5365, 0.06989, 0.4675, 0.06172, 0.4671, 0.06222, 0.4492, 0.07041, 0.4496, 0.4075, 0.9121, 0.4075, 0.9207, 0.3815, 0.9176, 0.3815, 0.9099, 0.6978, 0.4403, 0.6791, 0.4395, 0.6884, 0.4179, 0.7012, 0.4177, 0.3907, 0.448, 0.3918, 0.4403, 0.4152, 0.4403, 0.4152, 0.448, 0.9504, 0.4304, 0.9685, 0.4177, 0.9685, 0.4452, 0.6911, 0.07224, 0.6751, 0.07215, 0.6741, 0.0639, 0.6899, 0.06399, 0.1983, 0.09192, 0.1868, 0.07734, 0.2008, 0.04928, 0.2152, 0.07026, 0.5173, 0.4278, 0.5018, 0.4278, 0.5018, 0.4205, 0.5168, 0.4205, 0.07131, 0.54, 0.07067, 0.5595, 0.06279, 0.5572, 0.06312, 0.5397, 0.03249, 0.5268, 0.06312, 0.5397, 0.06279, 0.5572, 0.03209, 0.5431, 0.7985, 0.2421, 0.8096, 0.2421, 0.8014, 0.2678, 0.7937, 0.2678, 0.6809, 0.6767, 0.6896, 0.6778, 0.6895, 0.7027, 0.6818, 0.7027, 0.6817, 0.6595, 0.6896, 0.6606, 0.6896, 0.6778, 0.6809, 0.6767, 0.179, 0.1004, 0.1642, 0.08619, 0.1868, 0.07734, 0.1983, 0.09192, 0.3433, 0.4478, 0.3433, 0.4402, 0.3666, 0.4402, 0.3654, 0.4479, 0.6937, 0.4884, 0.6678, 0.485, 0.6684, 0.4649, 0.694, 0.4668, 0.8844, 0.6701, 0.8844, 0.6778, 0.8653, 0.6778, 0.8641, 0.6701, 0.06987, 0.5004, 0.06178, 0.4994, 0.06172, 0.4671, 0.06989, 0.4675, 0.4774, 0.483, 0.5018, 0.4832, 0.5018, 0.5263, 0.4775, 0.5246, 0.4775, 0.4578, 0.5018, 0.4585, 0.5018, 0.4832, 0.4774, 0.483, 0.07042, 0.5202, 0.06245, 0.5185, 0.06178, 0.4994, 0.06987, 0.5004, 0.07131, 0.54, 0.06312, 0.5397, 0.06245, 0.5185, 0.07042, 0.5202, 0.4776, 0.4276, 0.5018, 0.4278, 0.5018, 0.4585, 0.4775, 0.4578, 0.485, 0.6821, 0.485, 0.6732, 0.4921, 0.6825, 0.4921, 0.69, 0.503, 0.6732, 0.5029, 0.6766, 0.5029, 0.68, 0.4921, 0.6825, 0.485, 0.6732, 0.5344, 0.103, 0.525, 0.1004, 0.5313, 0.08093, 0.5404, 0.08349, 0.05969, 0.114, 0.04767, 0.1207, 0.04323, 0.1032, 0.0551, 0.09613, 0.07863, 0.1421, 0.0618, 0.1533, 0.04767, 0.1207, 0.05969, 0.114, 0.7074, 0.2378, 0.6827, 0.2229, 0.6832, 0.2164, 0.7089, 0.2298, 0.5152, 0.1247, 0.4993, 0.126, 0.525, 0.1004, 0.5344, 0.103, 0.0613, 0.07058, 0.05568, 0.07578, 0.05406, 0.03936, 0.05778, 0.03735, 0.5029, 0.68, 0.5087, 0.7145, 0.5049, 0.7156, 0.4921, 0.6825, 0.5541, 0.06711, 0.5381, 0.06259, 0.5597, 0.0369, 0.5622, 0.03761, 0.4868, 0.6257, 0.4867, 0.6331, 0.4832, 0.635, 0.4832, 0.6277, 0.4854, 0.6496, 0.4774, 0.6496, 0.4832, 0.635, 0.4867, 0.6331, 0.04323, 0.1032, 0.04767, 0.1207, 0.03273, 0.1232, 0.03114, 0.1138, 0.5404, 0.08349, 0.5313, 0.08093, 0.5338, 0.07162, 0.5429, 0.07418, 0.4854, 0.6496, 0.4866, 0.6626, 0.4802, 0.6626, 0.4774, 0.6496, 0.0551, 0.09613, 0.04323, 0.1032, 0.04677, 0.09096, 0.05541, 0.08417, 0.7118, 0.4933, 0.6937, 0.4884, 0.694, 0.4668, 0.7064, 0.4709, 0.7109, 0.4431, 0.6978, 0.4403, 0.7012, 0.4177, 0.7101, 0.4191, 0.4777, 0.5365, 0.5018, 0.5367, 0.4919, 0.5632, 0.4778, 0.563, 0.07041, 0.4496, 0.06222, 0.4492, 0.06388, 0.415, 0.07206, 0.4154, 0.1644, 0.2855, 0.1864, 0.2725, 0.2109, 0.2961, 0.1939, 0.3042, 0.08799, 0.0772, 0.06954, 0.08782, 0.06757, 0.07698, 0.08384, 0.06906, 0.08381, 0.05836, 0.07272, 0.0635, 0.06225, 0.03509, 0.06796, 0.03219, 0.1154, 0.1213, 0.09621, 0.1316, 0.07415, 0.1064, 0.09112, 0.09804, 0.09112, 0.09804, 0.07415, 0.1064, 0.06954, 0.08782, 0.08799, 0.0772, 0.5488, 0.07037, 0.5347, 0.06639, 0.5381, 0.06259, 0.5541, 0.06711, 0.1073, 0.1929, 0.13, 0.1794, 0.143, 0.2061, 0.1193, 0.2197, 0.1193, 0.2197, 0.143, 0.2061, 0.154, 0.2294, 0.1296, 0.2439, 0.1296, 0.2439, 0.154, 0.2294, 0.1758, 0.2626, 0.1515, 0.2753, 0.1582, 0.163, 0.13, 0.1794, 0.1197, 0.1704, 0.1517, 0.1555, 0.1335, 0.1384, 0.108, 0.151, 0.09621, 0.1316, 0.1154, 0.1213, 0.1515, 0.2753, 0.1758, 0.2626, 0.1864, 0.2725, 0.1644, 0.2855, 0.2897, 0.4308, 0.3059, 0.4221, 0.314, 0.4818, 0.3053, 0.4818, 0.3267, 0.4549, 0.3146, 0.4848, 0.314, 0.4818, 0.3267, 0.4397, 0.5028, 0.7287, 0.5028, 0.7232, 0.5164, 0.7277, 0.5164, 0.7298, 0.9622, 0.6487, 0.9685, 0.647, 0.9685, 0.65, 0.9614, 0.6535, 0.5671, 0.9183, 0.5688, 0.9088, 0.5751, 0.9087, 0.575, 0.9177, 0.08716, 0.3853, 0.08418, 0.3851, 0.08403, 0.3749, 0.08702, 0.375, 0.1538, 0.1283, 0.1317, 0.112, 0.141, 0.1071, 0.1613, 0.123, 0.6746, 0.6257, 0.6896, 0.6258, 0.6896, 0.634, 0.6819, 0.634, 0.1613, 0.123, 0.141, 0.1071, 0.1642, 0.08619, 0.179, 0.1004, 0.6819, 0.634, 0.6896, 0.634, 0.6896, 0.6606, 0.6817, 0.6595, 0.7118, 0.4999, 0.6936, 0.4946, 0.6937, 0.4884, 0.7118, 0.4933, 0.8899, 0.6628, 0.8899, 0.6778, 0.8844, 0.6778, 0.8844, 0.6701, 0.6936, 0.4946, 0.6676, 0.4908, 0.6678, 0.485, 0.6937, 0.4884, 0.337, 0.4552, 0.337, 0.4401, 0.3433, 0.4402, 0.3433, 0.4478, 0.7064, 0.4709, 0.694, 0.4668, 0.6978, 0.4403, 0.7109, 0.4431, 0.3654, 0.4479, 0.3666, 0.4402, 0.3918, 0.4403, 0.3907, 0.448, 0.694, 0.4668, 0.6684, 0.4649, 0.6791, 0.4395, 0.6978, 0.4403, 0.8723, 0.3315, 0.8757, 0.3237, 0.8994, 0.3216, 0.8994, 0.3302, 0.1421, 0.6453, 0.1523, 0.6453, 0.1555, 0.6757, 0.1442, 0.6757, 0.5322, 0.1272, 0.5495, 0.1402, 0.5256, 0.1339, 0.5159, 0.1312, 0.2267, 0.7193, 0.2267, 0.7213, 0.2201, 0.7213, 0.2201, 0.7193, 0.1547, 0.9146, 0.1547, 0.926, 0.1418, 0.9259, 0.1418, 0.9134, 0.6822, 0.2303, 0.6815, 0.2389, 0.6699, 0.2275, 0.669, 0.2226, 0.5343, 0.4278, 0.554, 0.4278, 0.554, 0.4585, 0.5344, 0.4585, 0.5344, 0.4585, 0.554, 0.4585, 0.554, 0.4832, 0.5344, 0.4832, 0.5344, 0.4832, 0.554, 0.4832, 0.5536, 0.5263, 0.5339, 0.5263, 0.1442, 0.6757, 0.1555, 0.6757, 0.1524, 0.6952, 0.1423, 0.6952, 0.1423, 0.6952, 0.1524, 0.6952, 0.1524, 0.7269, 0.1423, 0.7269, 0.5003, 0.9271, 0.5003, 0.9385, 0.4774, 0.9398, 0.4774, 0.9297, 0.1418, 0.9134, 0.1418, 0.9259, 0.1331, 0.9258, 0.1331, 0.9157, 0.5339, 0.5263, 0.5536, 0.5263, 0.5536, 0.5367, 0.5339, 0.5367, 0.7765, 0.5535, 0.7741, 0.5495, 0.7867, 0.5495, 0.7867, 0.5535, 0.09488, 0.06299, 0.08384, 0.06906, 0.08241, 0.06415, 0.09202, 0.05856, 0.955, 0.5413, 0.955, 0.5387, 0.9576, 0.5385, 0.9576, 0.5412, 0.5064, 0.7314, 0.5028, 0.7287, 0.5164, 0.7298, 0.5164, 0.7314, 0.337, 0.4552, 0.3267, 0.4549, 0.3267, 0.4397, 0.337, 0.4401, 0.1538, 0.1283, 0.1335, 0.1384, 0.1154, 0.1213, 0.1317, 0.112, 0.5018, 0.4278, 0.4776, 0.4276, 0.4774, 0.4177, 0.5018, 0.4205, 0.08241, 0.06415, 0.06882, 0.07066, 0.07272, 0.0635, 0.08381, 0.05836, 0.525, 0.1004, 0.5058, 0.09396, 0.5117, 0.07527, 0.5313, 0.08093, 0.1317, 0.112, 0.1154, 0.1213, 0.09112, 0.09804, 0.1027, 0.09317, 0.09144, 0.05368, 0.08381, 0.05836, 0.06796, 0.03219, 0.07038, 0.03127, 0.5313, 0.08093, 0.5117, 0.07527, 0.5226, 0.06852, 0.5338, 0.07162, 0.1864, 0.2725, 0.2135, 0.2567, 0.2274, 0.2792, 0.2109, 0.2961, 0.13, 0.1794, 0.1582, 0.163, 0.1725, 0.1896, 0.143, 0.2061, 0.143, 0.2061, 0.1725, 0.1896, 0.1842, 0.2118, 0.154, 0.2294, 0.154, 0.2294, 0.1842, 0.2118, 0.2059, 0.2473, 0.1758, 0.2626, 0.1758, 0.2626, 0.2059, 0.2473, 0.2135, 0.2567, 0.1864, 0.2725, 0.3059, 0.4221, 0.3291, 0.4177, 0.3267, 0.4397, 0.314, 0.4818, 0.5429, 0.07418, 0.5338, 0.07162, 0.5347, 0.06639, 0.5488, 0.07037, 0.5626, 0.9257, 0.5671, 0.9183, 0.575, 0.9177, 0.5751, 0.9256, 0.9522, 0.647, 0.9622, 0.6487, 0.9614, 0.6535, 0.9522, 0.65, 0.06388, 0.415, 0.03265, 0.4021, 0.0848, 0.3771, 0.08418, 0.3851, 0.06172, 0.4671, 0.03114, 0.4528, 0.03153, 0.4368, 0.06222, 0.4492, 0.06178, 0.4994, 0.03128, 0.4857, 0.03114, 0.4528, 0.06172, 0.4671, 0.09769, 0.2332, 0.1193, 0.2197, 0.1296, 0.2439, 0.1075, 0.2581, 0.08651, 0.2064, 0.1073, 0.1929, 0.1193, 0.2197, 0.09769, 0.2332, 0.06222, 0.4492, 0.03153, 0.4368, 0.03265, 0.4021, 0.06388, 0.415, 0.06954, 0.08782, 0.0551, 0.09613, 0.05541, 0.08417, 0.06757, 0.07698, 0.07272, 0.0635, 0.0613, 0.07058, 0.05778, 0.03735, 0.06225, 0.03509, 0.09621, 0.1316, 0.07863, 0.1421, 0.05969, 0.114, 0.07415, 0.1064, 0.07415, 0.1064, 0.05969, 0.114, 0.0551, 0.09613, 0.06954, 0.08782, 0.09202, 0.05856, 0.08241, 0.06415, 0.08381, 0.05836, 0.09144, 0.05368, 0.13, 0.1794, 0.1073, 0.1929, 0.09407, 0.1827, 0.1197, 0.1704, 0.108, 0.151, 0.08635, 0.1624, 0.07863, 0.1421, 0.09621, 0.1316, 0.5028, 0.7232, 0.5028, 0.7189, 0.5164, 0.726, 0.5164, 0.7277, 0.2164, 0.5503, 0.2256, 0.5442, 0.2256, 0.5611, 0.2174, 0.5593, 0.6612, 0.2571, 0.6701, 0.2388, 0.6815, 0.2389, 0.7062, 0.2581, 0.5056, 0.289, 0.503, 0.2657, 0.5277, 0.2634, 0.5528, 0.2574, 0.5426, 0.2829, 0.5518, 0.3044, 0.5111, 0.303, 0.5518, 0.3044, 0.5533, 0.3301, 0.5533, 0.3472, 0.4993, 0.3401, 0.5024, 0.3248, 0.5111, 0.303, 0.1717, 0.8305, 0.1532, 0.8302, 0.1331, 0.8305, 0.1382, 0.7895, 0.1561, 0.7898, 0.3216, 0.8144, 0.3055, 0.8139, 0.2897, 0.8144, 0.2916, 0.7863, 0.3288, 0.7685, 0.33, 0.7886, 0.8895, 0.05536, 0.8909, 0.08043, 0.8725, 0.06369, 0.8697, 0.04768, 0.1197, 0.1704, 0.09407, 0.1827, 0.08635, 0.1624, 0.108, 0.151, 0.1738, 0.1466, 0.1517, 0.1555, 0.1335, 0.1384, 0.1538, 0.1283, 0.1795, 0.1409, 0.1613, 0.123, 0.179, 0.1004, 0.1918, 0.1166, 0.1738, 0.1466, 0.1538, 0.1283, 0.1613, 0.123, 0.1795, 0.1409, 0.1517, 0.1555, 0.1197, 0.1704, 0.108, 0.151, 0.1335, 0.1384, 0.1918, 0.1166, 0.179, 0.1004, 0.1983, 0.09192, 0.2078, 0.1085, 0.7936, 0.2164, 0.8013, 0.2164, 0.8096, 0.2421, 0.7985, 0.2421, 0.2078, 0.1085, 0.1983, 0.09192, 0.2152, 0.07026, 0.2274, 0.0932, 0.7068, 0.07233, 0.6911, 0.07224, 0.6899, 0.06399, 0.7039, 0.06408, 0.09407, 0.1827, 0.07279, 0.1942, 0.06641, 0.1743, 0.08635, 0.1624, 0.8909, 0.03127, 0.8895, 0.05536, 0.8697, 0.04768, 0.8698, 0.03267, 0.7551, 0.6409, 0.7919, 0.6486, 0.8017, 0.6783, 0.7768, 0.6716, 0.7519, 0.6661, 0.2897, 0.9059, 0.3137, 0.8769, 0.3137, 0.9108, 0.7919, 0.6486, 0.7551, 0.6409, 0.8017, 0.6257, 0.8019, 0.4766, 0.7741, 0.448, 0.8019, 0.4177, 0.06757, 0.07698, 0.05541, 0.08417, 0.05874, 0.07674, 0.06882, 0.07066, 0.4866, 0.6626, 0.503, 0.6732, 0.485, 0.6732, 0.4802, 0.6626, 0.7725, 0.1453, 0.7725, 0.1532, 0.769, 0.1533, 0.769, 0.1453, 0.08384, 0.06906, 0.06757, 0.07698, 0.06882, 0.07066, 0.08241, 0.06415, 0.4802, 0.673, 0.4802, 0.6626, 0.485, 0.6732, 0.485, 0.6821, 0.5725, 0.03516, 0.5705, 0.03461, 0.5715, 0.03127, 0.5734, 0.03182, 0.5772, 0.0365, 0.5747, 0.03578, 0.5756, 0.03244, 0.5782, 0.03316, 0.5235, 0.6551, 0.5235, 0.6732, 0.5102, 0.6732, 0.5037, 0.6626, 0.7057, 0.09263, 0.6899, 0.09254, 0.6911, 0.08167, 0.7068, 0.08176, 0.7748, 0.2164, 0.7849, 0.2164, 0.7858, 0.2421, 0.7712, 0.2421, 0.9522, 0.6396, 0.9629, 0.6396, 0.9629, 0.6435, 0.9522, 0.6435, 0.2164, 0.469, 0.2218, 0.4565, 0.2195, 0.4589, 0.2195, 0.469, 0.337, 0.4923, 0.3267, 0.4923, 0.3267, 0.4723, 0.337, 0.4724, 0.955, 0.5437, 0.955, 0.5413, 0.9576, 0.5412, 0.9576, 0.5435, 0.7786, 0.5569, 0.7765, 0.5535, 0.7867, 0.5535, 0.7867, 0.5569, 0.5168, 0.5263, 0.5339, 0.5263, 0.5339, 0.5367, 0.5168, 0.5367, 0.1418, 0.9025, 0.1418, 0.9134, 0.1331, 0.9157, 0.1331, 0.907, 0.5003, 0.9173, 0.5003, 0.9271, 0.4774, 0.9297, 0.4774, 0.9209, 0.1335, 0.6952, 0.1423, 0.6952, 0.1423, 0.7269, 0.1335, 0.7269, 0.1343, 0.6757, 0.1442, 0.6757, 0.1423, 0.6952, 0.1335, 0.6952, 0.5173, 0.4832, 0.5344, 0.4832, 0.5339, 0.5263, 0.5168, 0.5263, 0.5173, 0.4585, 0.5344, 0.4585, 0.5344, 0.4832, 0.5173, 0.4832, 0.5173, 0.4278, 0.5343, 0.4278, 0.5344, 0.4585, 0.5173, 0.4585, 0.9607, 0.04557, 0.9532, 0.04557, 0.9591, 0.0315, 0.9631, 0.03127, 0.1547, 0.9048, 0.1547, 0.9146, 0.1418, 0.9134, 0.1418, 0.9025, 0.2267, 0.7143, 0.2267, 0.7169, 0.2201, 0.717, 0.2201, 0.7143, 0.1406, 0.639, 0.1577, 0.64, 0.1421, 0.6453, 0.1334, 0.6453, 0.1334, 0.6453, 0.1421, 0.6453, 0.1442, 0.6757, 0.1343, 0.6757, 0.8757, 0.3502, 0.8718, 0.3403, 0.8994, 0.34, 0.8994, 0.3513, 0.3666, 0.4668, 0.3654, 0.4567, 0.3907, 0.4568, 0.3918, 0.4669, 0.337, 0.4923, 0.337, 0.4724, 0.3433, 0.4566, 0.3433, 0.4668, 0.8899, 0.6257, 0.8899, 0.6456, 0.8844, 0.6613, 0.8844, 0.6512, 0.663, 0.634, 0.6731, 0.634, 0.6726, 0.6595, 0.6622, 0.6605, 0.6377, 0.6311, 0.6575, 0.6257, 0.6731, 0.634, 0.663, 0.634, 0.0945, 0.3856, 0.09057, 0.3854, 0.09043, 0.3752, 0.09436, 0.3754, 0.09497, 0.3669, 0.09436, 0.3754, 0.09043, 0.3752, 0.09104, 0.3668, 0.3267, 0.4923, 0.3158, 0.4922, 0.3151, 0.4883, 0.3267, 0.4723, 0.09054, 0.4504, 0.07976, 0.45, 0.08141, 0.4158, 0.09219, 0.4163, 0.505, 0.6497, 0.5235, 0.6551, 0.5037, 0.6626, 0.4945, 0.6497, 0.5629, 0.08981, 0.5508, 0.08643, 0.5534, 0.07712, 0.5684, 0.06978, 0.505, 0.6497, 0.4945, 0.6497, 0.4908, 0.6333, 0.4955, 0.6352, 0.4955, 0.6278, 0.4955, 0.6352, 0.4908, 0.6333, 0.4908, 0.6259, 0.5682, 0.07107, 0.5607, 0.06895, 0.5687, 0.03945, 0.5762, 0.04157, 0.5235, 0.68, 0.5234, 0.7131, 0.5155, 0.7131, 0.5099, 0.68, 0.5495, 0.1402, 0.5322, 0.1272, 0.5449, 0.106, 0.557, 0.1094, 0.7062, 0.2581, 0.6815, 0.2389, 0.6822, 0.2303, 0.7063, 0.2471, 0.557, 0.1094, 0.5449, 0.106, 0.5508, 0.08643, 0.5629, 0.08981, 0.4851, 0.6926, 0.485, 0.6821, 0.4921, 0.69, 0.489, 0.7016, 0.5668, 0.07542, 0.5572, 0.07272, 0.5607, 0.06895, 0.5682, 0.07107, 0.09144, 0.5409, 0.08066, 0.5405, 0.07978, 0.5207, 0.09076, 0.5198, 0.09076, 0.5198, 0.07978, 0.5207, 0.07922, 0.5008, 0.0901, 0.5007, 0.0901, 0.5007, 0.07922, 0.5008, 0.07924, 0.468, 0.09004, 0.4683, 0.8844, 0.6512, 0.8844, 0.6613, 0.8639, 0.6613, 0.8653, 0.6511, 0.3433, 0.4668, 0.3433, 0.4566, 0.3654, 0.4567, 0.3666, 0.4668, 0.6622, 0.6605, 0.6726, 0.6595, 0.6711, 0.6767, 0.6598, 0.6777, 0.6598, 0.6777, 0.6711, 0.6767, 0.673, 0.7027, 0.6629, 0.7027, 0.7712, 0.2421, 0.7858, 0.2421, 0.7849, 0.2678, 0.7748, 0.2678, 0.09144, 0.5409, 0.09092, 0.5597, 0.08002, 0.5599, 0.08066, 0.5405, 0.554, 0.4278, 0.5343, 0.4278, 0.5339, 0.4204, 0.554, 0.4205, 0.6899, 0.09254, 0.6741, 0.09245, 0.6755, 0.08158, 0.6911, 0.08167, 0.3918, 0.4669, 0.3907, 0.4568, 0.4152, 0.4568, 0.4152, 0.4669, 0.4075, 0.8909, 0.4075, 0.9022, 0.3815, 0.9011, 0.3815, 0.891, 0.09004, 0.4683, 0.07924, 0.468, 0.07976, 0.45, 0.09054, 0.4504, 0.09219, 0.4163, 0.08141, 0.4158, 0.09057, 0.3854, 0.0945, 0.3856, 0.5234, 0.7131, 0.5234, 0.7248, 0.5207, 0.7248, 0.5155, 0.7131, 0.5762, 0.04157, 0.5687, 0.03945, 0.5747, 0.03578, 0.5772, 0.0365, 0.1257, 0.6453, 0.1334, 0.6453, 0.1343, 0.6757, 0.1257, 0.6757, 0.1256, 0.6362, 0.1406, 0.639, 0.1334, 0.6453, 0.1257, 0.6453, 0.1547, 0.8962, 0.1547, 0.9048, 0.1418, 0.9025, 0.1418, 0.893, 0.9672, 0.04557, 0.9607, 0.04557, 0.9631, 0.03127, 0.9667, 0.03343, 0.5018, 0.4278, 0.5173, 0.4278, 0.5173, 0.4585, 0.5018, 0.4585, 0.5018, 0.4585, 0.5173, 0.4585, 0.5173, 0.4832, 0.5018, 0.4832, 0.5018, 0.4832, 0.5173, 0.4832, 0.5168, 0.5263, 0.5018, 0.5263, 0.1257, 0.6757, 0.1343, 0.6757, 0.1335, 0.6952, 0.1258, 0.6952, 0.1258, 0.6952, 0.1335, 0.6952, 0.1335, 0.7269, 0.1258, 0.7269, 0.5003, 0.9087, 0.5003, 0.9173, 0.4774, 0.9209, 0.4774, 0.9132, 0.1418, 0.893, 0.1418, 0.9025, 0.1331, 0.907, 0.1331, 0.8993, 0.5018, 0.5263, 0.5168, 0.5263, 0.5168, 0.5367, 0.5018, 0.5367, 0.7804, 0.5599, 0.7786, 0.5569, 0.7867, 0.5569, 0.7867, 0.5599, 0.955, 0.5457, 0.955, 0.5437, 0.9576, 0.5435, 0.9576, 0.5455, 0.5747, 0.03578, 0.5725, 0.03516, 0.5734, 0.03182, 0.5756, 0.03244, 0.5037, 0.6626, 0.5102, 0.6732, 0.503, 0.6732, 0.4866, 0.6626, 0.7068, 0.08176, 0.6911, 0.08167, 0.6911, 0.07224, 0.7068, 0.07233, 0.7849, 0.2164, 0.7936, 0.2164, 0.7985, 0.2421, 0.7858, 0.2421, 0.9522, 0.6435, 0.9629, 0.6435, 0.9622, 0.6487, 0.9522, 0.647, 0.5534, 0.07712, 0.5429, 0.07418, 0.5488, 0.07037, 0.5572, 0.07272, 0.337, 0.4724, 0.3267, 0.4723, 0.3267, 0.4549, 0.337, 0.4552, 0.2267, 0.7169, 0.2267, 0.7193, 0.2201, 0.7193, 0.2201, 0.717, 0.8718, 0.3403, 0.8723, 0.3315, 0.8994, 0.3302, 0.8994, 0.34, 0.3654, 0.4567, 0.3654, 0.4479, 0.3907, 0.448, 0.3907, 0.4568, 0.337, 0.4724, 0.337, 0.4552, 0.3433, 0.4478, 0.3433, 0.4566, 0.8899, 0.6456, 0.8899, 0.6628, 0.8844, 0.6701, 0.8844, 0.6613, 0.6731, 0.634, 0.6819, 0.634, 0.6817, 0.6595, 0.6726, 0.6595, 0.6575, 0.6257, 0.6746, 0.6257, 0.6819, 0.634, 0.6731, 0.634, 0.09057, 0.3854, 0.08716, 0.3853, 0.08702, 0.375, 0.09043, 0.3752, 0.09104, 0.3668, 0.09043, 0.3752, 0.08702, 0.375, 0.08601, 0.3684, 0.3267, 0.4723, 0.3151, 0.4883, 0.3146, 0.4848, 0.3267, 0.4549, 0.07976, 0.45, 0.07041, 0.4496, 0.07206, 0.4154, 0.08141, 0.4158, 0.4945, 0.6497, 0.5037, 0.6626, 0.4866, 0.6626, 0.4854, 0.6496, 0.5508, 0.08643, 0.5404, 0.08349, 0.5429, 0.07418, 0.5534, 0.07712, 0.4945, 0.6497, 0.4854, 0.6496, 0.4867, 0.6331, 0.4908, 0.6333, 0.4908, 0.6259, 0.4908, 0.6333, 0.4867, 0.6331, 0.4868, 0.6257, 0.5607, 0.06895, 0.5541, 0.06711, 0.5622, 0.03761, 0.5687, 0.03945, 0.5322, 0.1272, 0.5152, 0.1247, 0.5344, 0.103, 0.5449, 0.106, 0.7063, 0.2471, 0.6822, 0.2303, 0.6827, 0.2229, 0.7074, 0.2378, 0.5449, 0.106, 0.5344, 0.103, 0.5404, 0.08349, 0.5508, 0.08643, 0.5235, 0.6732, 0.5235, 0.68, 0.5099, 0.68, 0.5101, 0.6766, 0.5102, 0.6732, 0.08066, 0.5405, 0.07131, 0.54, 0.07042, 0.5202, 0.07978, 0.5207, 0.07978, 0.5207, 0.07042, 0.5202, 0.06987, 0.5004, 0.07922, 0.5008, 0.07922, 0.5008, 0.06987, 0.5004, 0.06989, 0.4675, 0.07924, 0.468, 0.8844, 0.6613, 0.8844, 0.6701, 0.8641, 0.6701, 0.8639, 0.6613, 0.3433, 0.4566, 0.3433, 0.4478, 0.3654, 0.4479, 0.3654, 0.4567, 0.6726, 0.6595, 0.6817, 0.6595, 0.6809, 0.6767, 0.6711, 0.6767, 0.6711, 0.6767, 0.6809, 0.6767, 0.6818, 0.7027, 0.673, 0.7027, 0.7858, 0.2421, 0.7985, 0.2421, 0.7937, 0.2678, 0.7849, 0.2678, 0.08066, 0.5405, 0.08002, 0.5599, 0.07067, 0.5595, 0.07131, 0.54, 0.5343, 0.4278, 0.5173, 0.4278, 0.5168, 0.4205, 0.5339, 0.4204, 0.6911, 0.08167, 0.6755, 0.08158, 0.6751, 0.07215, 0.6911, 0.07224, 0.3907, 0.4568, 0.3907, 0.448, 0.4152, 0.448, 0.4152, 0.4568, 0.4075, 0.9022, 0.4075, 0.9121, 0.3815, 0.9099, 0.3815, 0.9011, 0.07924, 0.468, 0.06989, 0.4675, 0.07041, 0.4496, 0.07976, 0.45, 0.08141, 0.4158, 0.07206, 0.4154, 0.08716, 0.3853, 0.09057, 0.3854, 0.5155, 0.7131, 0.5207, 0.7248, 0.5184, 0.7248, 0.5087, 0.7145, 0.5687, 0.03945, 0.5622, 0.03761, 0.5725, 0.03516, 0.5747, 0.03578, 0.891, 0.259, 0.8718, 0.2418, 0.891, 0.2164, 0.5668, 0.07542, 0.5682, 0.07107, 0.5757, 0.07318, 0.5764, 0.07813, 0.9617, 0.3283, 0.9635, 0.3216, 0.9644, 0.3222, 0.9644, 0.3295, 0.538, 0.7145, 0.5418, 0.7156, 0.5304, 0.7248, 0.5283, 0.7248, 0.1123, 0.4172, 0.1018, 0.3859, 0.1048, 0.386, 0.1205, 0.4175, 0.544, 0.7189, 0.5304, 0.726, 0.5304, 0.7248, 0.5418, 0.7156, 0.3428, 0.0523, 0.3571, 0.03471, 0.3658, 0.03738, 0.3646, 0.05305, 0.3399, 0.09031, 0.3418, 0.07842, 0.3742, 0.08019, 0.374, 0.09043, 0.1101, 0.4693, 0.1107, 0.4513, 0.1189, 0.4517, 0.1183, 0.4696, 0.6637, 0.8864, 0.6377, 0.8887, 0.6377, 0.881, 0.6637, 0.8778, 0.4124, 0.04373, 0.4342, 0.03877, 0.4362, 0.05197, 0.4172, 0.06329, 0.3907, 0.5368, 0.4152, 0.5369, 0.4152, 0.5446, 0.3918, 0.5445, 0.9673, 0.94, 0.9673, 0.9686, 0.946, 0.9498, 0.6747, 0.1538, 0.6612, 0.1537, 0.6741, 0.121, 0.6899, 0.1211, 0.6911, 0.1128, 0.6899, 0.1211, 0.6741, 0.121, 0.6751, 0.1127, 0.4098, 0.224, 0.4322, 0.2323, 0.4353, 0.259, 0.4125, 0.2439, 0.5908, 0.4278, 0.5903, 0.4204, 0.6053, 0.4204, 0.6053, 0.4277, 0.1116, 0.5418, 0.1198, 0.5422, 0.1194, 0.5597, 0.1109, 0.5613, 0.1539, 0.5322, 0.1535, 0.5485, 0.1194, 0.5597, 0.1198, 0.5422, 0.7801, 0.057, 0.785, 0.08273, 0.7773, 0.08273, 0.769, 0.057, 0.333, 0.655, 0.3339, 0.629, 0.3416, 0.629, 0.3416, 0.654, 0.3336, 0.6722, 0.333, 0.655, 0.3416, 0.654, 0.3415, 0.6712, 0.3913, 0.2278, 0.4098, 0.224, 0.4125, 0.2439, 0.3912, 0.2493, 0.3433, 0.5367, 0.3654, 0.5367, 0.3666, 0.5444, 0.3433, 0.5444, 0.3701, 0.05237, 0.3891, 0.05003, 0.397, 0.07683, 0.3793, 0.07944, 0.4979, 0.8017, 0.4776, 0.8017, 0.4788, 0.794, 0.4979, 0.794, 0.1101, 0.5022, 0.1101, 0.4693, 0.1183, 0.4696, 0.1184, 0.5019, 0.3384, 0.1313, 0.3399, 0.09031, 0.374, 0.09043, 0.3734, 0.1329, 0.3389, 0.156, 0.3384, 0.1313, 0.3734, 0.1329, 0.373, 0.1572, 0.1107, 0.522, 0.1101, 0.5022, 0.1184, 0.5019, 0.1191, 0.521, 0.1116, 0.5418, 0.1107, 0.522, 0.1191, 0.521, 0.1198, 0.5422, 0.3393, 0.1857, 0.3389, 0.156, 0.373, 0.1572, 0.3725, 0.1874, 0.5572, 0.07272, 0.5488, 0.07037, 0.5541, 0.06711, 0.5607, 0.06895, 0.5619, 0.6821, 0.5549, 0.69, 0.5549, 0.6825, 0.5619, 0.6732, 0.544, 0.6732, 0.5619, 0.6732, 0.5549, 0.6825, 0.544, 0.68, 0.544, 0.6766, 0.5793, 0.1157, 0.5853, 0.09613, 0.5944, 0.09869, 0.5882, 0.1181, 0.6817, 0.3104, 0.6703, 0.3105, 0.6633, 0.3031, 0.6753, 0.2981, 0.7089, 0.3206, 0.6817, 0.3104, 0.6753, 0.2981, 0.7035, 0.2864, 0.7036, 0.2781, 0.7035, 0.2864, 0.6753, 0.2981, 0.6761, 0.2917, 0.586, 0.1446, 0.5793, 0.1157, 0.5882, 0.1181, 0.5989, 0.1541, 0.3315, 0.3232, 0.35, 0.3543, 0.3477, 0.3552, 0.325, 0.3221, 0.544, 0.68, 0.5549, 0.6825, 0.5418, 0.7156, 0.538, 0.7145, 0.5823, 0.07502, 0.5903, 0.04552, 0.5924, 0.04611, 0.5984, 0.07955, 0.5602, 0.6257, 0.5638, 0.6277, 0.5638, 0.635, 0.5602, 0.6331, 0.5616, 0.6496, 0.5602, 0.6331, 0.5638, 0.635, 0.5695, 0.6496, 0.877, 0.9687, 0.8669, 0.9673, 0.8646, 0.9586, 0.877, 0.9529, 0.5853, 0.09613, 0.5878, 0.08682, 0.597, 0.08938, 0.5944, 0.09869, 0.5616, 0.6496, 0.5695, 0.6496, 0.5668, 0.6626, 0.5604, 0.6626, 0.5754, 0.661, 0.5668, 0.673, 0.5668, 0.6626, 0.5695, 0.6496, 0.3716, 0.03675, 0.3914, 0.03994, 0.3891, 0.05003, 0.3701, 0.05237, 0.4158, 0.03281, 0.437, 0.03127, 0.4342, 0.03877, 0.4124, 0.04373, 0.3418, 0.07842, 0.3428, 0.0523, 0.3646, 0.05305, 0.3742, 0.08019, 0.1107, 0.4513, 0.1123, 0.4172, 0.1205, 0.4175, 0.1189, 0.4517, 0.2998, 0.0847, 0.3145, 0.053, 0.3255, 0.04851, 0.3168, 0.08145, 0.3362, 0.299, 0.342, 0.3096, 0.326, 0.3122, 0.3174, 0.3007, 0.353, 0.3203, 0.3601, 0.3529, 0.3544, 0.3537, 0.3414, 0.322, 0.3363, 0.2472, 0.3297, 0.2803, 0.3097, 0.2819, 0.3078, 0.2467, 0.3297, 0.2803, 0.3362, 0.299, 0.3174, 0.3007, 0.3097, 0.2819, 0.5848, 0.08048, 0.5823, 0.07502, 0.5984, 0.07955, 0.5989, 0.08446, 0.2955, 0.1921, 0.2932, 0.1636, 0.3119, 0.1598, 0.3133, 0.1888, 0.2932, 0.1636, 0.2908, 0.1381, 0.3103, 0.1346, 0.3119, 0.1598, 0.2908, 0.1381, 0.2942, 0.1003, 0.3128, 0.09541, 0.3103, 0.1346, 0.3393, 0.1857, 0.3376, 0.1955, 0.3093, 0.2019, 0.3133, 0.1888, 0.3369, 0.2213, 0.3363, 0.2472, 0.3078, 0.2467, 0.3085, 0.2243, 0.2942, 0.1003, 0.2998, 0.0847, 0.3168, 0.08145, 0.3128, 0.09541, 0.2897, 0.5533, 0.3053, 0.5026, 0.314, 0.5027, 0.3059, 0.5621, 0.3267, 0.5296, 0.3267, 0.5448, 0.314, 0.5027, 0.3146, 0.4996, 0.544, 0.7287, 0.5304, 0.7298, 0.5304, 0.7277, 0.544, 0.7232, 0.9622, 0.6305, 0.9614, 0.6257, 0.9685, 0.6292, 0.9685, 0.6322, 0.7568, 0.9589, 0.7653, 0.9575, 0.7653, 0.9676, 0.7591, 0.9675, 0.1018, 0.3859, 0.1017, 0.3757, 0.1047, 0.3758, 0.1048, 0.386, 0.3598, 0.2191, 0.3678, 0.2192, 0.3642, 0.2451, 0.355, 0.2463, 0.3266, 0.706, 0.3339, 0.6978, 0.3416, 0.6978, 0.3416, 0.706, 0.3678, 0.2192, 0.3913, 0.2278, 0.3912, 0.2493, 0.3642, 0.2451, 0.3339, 0.6978, 0.3336, 0.6722, 0.3415, 0.6712, 0.3416, 0.6978, 0.3658, 0.03738, 0.3716, 0.03675, 0.3701, 0.05237, 0.3646, 0.05305, 0.5034, 0.8091, 0.4979, 0.8017, 0.4979, 0.794, 0.5034, 0.794, 0.3646, 0.05305, 0.3701, 0.05237, 0.3793, 0.07944, 0.3742, 0.08019, 0.337, 0.5293, 0.3433, 0.5367, 0.3433, 0.5444, 0.337, 0.5444, 0.3914, 0.03994, 0.4158, 0.03281, 0.4124, 0.04373, 0.3891, 0.05003, 0.3654, 0.5367, 0.3907, 0.5368, 0.3918, 0.5445, 0.3666, 0.5444, 0.3891, 0.05003, 0.4124, 0.04373, 0.4172, 0.06329, 0.397, 0.07683, 0.8919, 0.542, 0.8646, 0.5401, 0.8642, 0.5315, 0.8881, 0.5347, 0.04684, 0.6453, 0.04485, 0.6756, 0.03351, 0.6756, 0.03671, 0.6452, 0.5702, 0.1379, 0.5838, 0.1503, 0.5741, 0.1476, 0.5495, 0.1402, 0.2267, 0.7093, 0.2201, 0.7093, 0.2201, 0.7073, 0.2267, 0.7072, 0.03114, 0.9181, 0.04403, 0.9169, 0.04403, 0.9295, 0.03114, 0.9294, 0.677, 0.2843, 0.6627, 0.2877, 0.6645, 0.2833, 0.678, 0.2757, 0.5737, 0.4278, 0.5737, 0.4585, 0.554, 0.4585, 0.554, 0.4278, 0.5737, 0.4585, 0.5737, 0.4831, 0.554, 0.4832, 0.554, 0.4585, 0.5737, 0.4831, 0.5732, 0.5263, 0.5536, 0.5263, 0.554, 0.4832, 0.04485, 0.6756, 0.04681, 0.6951, 0.03667, 0.6951, 0.03351, 0.6756, 0.04681, 0.6951, 0.04668, 0.7269, 0.03654, 0.7268, 0.03667, 0.6951, 0.9689, 0.859, 0.946, 0.8591, 0.946, 0.849, 0.9689, 0.8477, 0.04403, 0.9169, 0.0527, 0.9194, 0.0527, 0.9295, 0.04403, 0.9295, 0.5732, 0.5263, 0.5732, 0.5367, 0.5536, 0.5367, 0.5536, 0.5263, 0.7765, 0.5456, 0.7867, 0.5456, 0.7867, 0.5495, 0.7741, 0.5495, 0.3598, 0.3104, 0.3591, 0.3155, 0.3461, 0.3154, 0.342, 0.3096, 0.955, 0.536, 0.9576, 0.5358, 0.9576, 0.5385, 0.955, 0.5387, 0.5405, 0.7314, 0.5304, 0.7314, 0.5304, 0.7298, 0.544, 0.7287, 0.337, 0.5293, 0.337, 0.5444, 0.3267, 0.5448, 0.3267, 0.5296, 0.3598, 0.2191, 0.355, 0.2463, 0.3363, 0.2472, 0.3369, 0.2213, 0.3725, 0.1874, 0.3726, 0.1945, 0.3376, 0.1955, 0.3393, 0.1857, 0.3461, 0.3154, 0.353, 0.3203, 0.3414, 0.322, 0.3328, 0.3176, 0.3529, 0.2814, 0.3605, 0.3009, 0.3362, 0.299, 0.3297, 0.2803, 0.355, 0.2463, 0.3529, 0.2814, 0.3297, 0.2803, 0.3363, 0.2472, 0.3621, 0.3202, 0.3646, 0.353, 0.3601, 0.3529, 0.353, 0.3203, 0.3605, 0.3009, 0.3598, 0.3104, 0.342, 0.3096, 0.3362, 0.299, 0.3168, 0.08145, 0.3255, 0.04851, 0.3428, 0.0523, 0.3418, 0.07842, 0.3133, 0.1888, 0.3119, 0.1598, 0.3389, 0.156, 0.3393, 0.1857, 0.3119, 0.1598, 0.3103, 0.1346, 0.3384, 0.1313, 0.3389, 0.156, 0.3103, 0.1346, 0.3128, 0.09541, 0.3399, 0.09031, 0.3384, 0.1313, 0.3128, 0.09541, 0.3168, 0.08145, 0.3418, 0.07842, 0.3399, 0.09031, 0.3059, 0.5621, 0.314, 0.5027, 0.3267, 0.5448, 0.3291, 0.5665, 0.5878, 0.08682, 0.5848, 0.08048, 0.5989, 0.08446, 0.597, 0.08938, 0.7519, 0.9523, 0.7643, 0.9527, 0.7653, 0.9575, 0.7568, 0.9589, 0.9522, 0.6322, 0.9522, 0.6292, 0.9614, 0.6257, 0.9622, 0.6305, 0.1205, 0.4175, 0.1048, 0.386, 0.1054, 0.378, 0.1541, 0.4074, 0.1183, 0.4696, 0.1189, 0.4517, 0.1529, 0.4421, 0.1526, 0.4582, 0.1184, 0.5019, 0.1183, 0.4696, 0.1526, 0.4582, 0.1527, 0.491, 0.1191, 0.521, 0.1184, 0.5019, 0.1527, 0.491, 0.1533, 0.5103, 0.1198, 0.5422, 0.1191, 0.521, 0.1533, 0.5103, 0.1539, 0.5322, 0.1189, 0.4517, 0.1205, 0.4175, 0.1541, 0.4074, 0.1529, 0.4421, 0.3174, 0.3007, 0.326, 0.3122, 0.3135, 0.3131, 0.3027, 0.3019, 0.3414, 0.322, 0.3544, 0.3537, 0.35, 0.3543, 0.3315, 0.3232, 0.3078, 0.2467, 0.3097, 0.2819, 0.2985, 0.2848, 0.2952, 0.2495, 0.3097, 0.2819, 0.3174, 0.3007, 0.3027, 0.3019, 0.2985, 0.2848, 0.3591, 0.3155, 0.3621, 0.3202, 0.353, 0.3203, 0.3461, 0.3154, 0.3133, 0.1888, 0.3093, 0.2019, 0.2897, 0.2078, 0.2955, 0.1921, 0.3085, 0.2243, 0.3078, 0.2467, 0.2952, 0.2495, 0.2925, 0.2287, 0.544, 0.7232, 0.5304, 0.7277, 0.5304, 0.726, 0.544, 0.7189, 0.7712, 0.3468, 0.7724, 0.3373, 0.7876, 0.3304, 0.7876, 0.348, 0.6612, 0.2571, 0.7062, 0.2581, 0.678, 0.2757, 0.6665, 0.2757, 0.8005, 0.7745, 0.7959, 0.7923, 0.7549, 0.7923, 0.7634, 0.7701, 0.7519, 0.7409, 0.7771, 0.7449, 0.8023, 0.7502, 0.5753, 0.1413, 0.5674, 0.1809, 0.5623, 0.1948, 0.5373, 0.19, 0.5495, 0.1402, 0.5741, 0.1476, 0.8923, 0.7409, 0.892, 0.7851, 0.8662, 0.7851, 0.8646, 0.7459, 0.8664, 0.7411, 0.03993, 0.8313, 0.03114, 0.8074, 0.0318, 0.7895, 0.06828, 0.8086, 0.07082, 0.834, 0.05464, 0.834, 0.8881, 0.4426, 0.866, 0.4529, 0.8667, 0.4371, 0.8871, 0.4177, 0.3093, 0.2019, 0.3085, 0.2243, 0.2925, 0.2287, 0.2897, 0.2078, 0.3726, 0.1945, 0.3598, 0.2191, 0.3369, 0.2213, 0.3376, 0.1955, 0.3795, 0.1961, 0.3994, 0.209, 0.3913, 0.2278, 0.3678, 0.2192, 0.3726, 0.1945, 0.3795, 0.1961, 0.3678, 0.2192, 0.3598, 0.2191, 0.3376, 0.1955, 0.3369, 0.2213, 0.3085, 0.2243, 0.3093, 0.2019, 0.3994, 0.209, 0.4153, 0.2068, 0.4098, 0.224, 0.3913, 0.2278, 0.7849, 0.03127, 0.7801, 0.057, 0.769, 0.057, 0.7772, 0.03127, 0.4153, 0.2068, 0.437, 0.2083, 0.4322, 0.2323, 0.4098, 0.224, 0.7068, 0.1129, 0.7039, 0.1212, 0.6899, 0.1211, 0.6911, 0.1128, 0.1535, 0.5485, 0.1541, 0.5638, 0.1201, 0.5737, 0.1194, 0.5597, 0.8881, 0.4678, 0.8642, 0.469, 0.866, 0.4529, 0.8881, 0.4426, 0.6524, 0.7686, 0.6723, 0.7653, 0.6787, 0.7905, 0.6813, 0.8152, 0.6558, 0.8053, 0.7804, 0.8897, 0.7519, 0.8897, 0.7666, 0.8549, 0.6558, 0.8053, 0.6377, 0.8152, 0.6524, 0.7686, 0.4075, 0.7685, 0.4075, 0.8283, 0.3922, 0.7939, 0.326, 0.3122, 0.3328, 0.3176, 0.3224, 0.3183, 0.3135, 0.3131, 0.5604, 0.6626, 0.5668, 0.6626, 0.5619, 0.6732, 0.544, 0.6732, 0.8382, 0.1528, 0.8348, 0.1524, 0.8348, 0.1453, 0.8382, 0.1457, 0.342, 0.3096, 0.3461, 0.3154, 0.3328, 0.3176, 0.326, 0.3122, 0.5668, 0.673, 0.5619, 0.6821, 0.5619, 0.6732, 0.5668, 0.6626, 0.582, 0.03784, 0.583, 0.0345, 0.5849, 0.03505, 0.5839, 0.03839, 0.5772, 0.0365, 0.5782, 0.03316, 0.5807, 0.03388, 0.5798, 0.03722, 0.5235, 0.6551, 0.5432, 0.6626, 0.5368, 0.6732, 0.5235, 0.6732, 0.7057, 0.09263, 0.7068, 0.1035, 0.6911, 0.1034, 0.6899, 0.09254, 0.8038, 0.03127, 0.8074, 0.057, 0.7928, 0.057, 0.7937, 0.03127, 0.9522, 0.6396, 0.9522, 0.6356, 0.9629, 0.6356, 0.9629, 0.6396, 0.2164, 0.469, 0.2195, 0.469, 0.2195, 0.4791, 0.2218, 0.4816, 0.337, 0.4923, 0.337, 0.5121, 0.3267, 0.5123, 0.3267, 0.4923, 0.955, 0.5337, 0.9576, 0.5335, 0.9576, 0.5358, 0.955, 0.536, 0.7786, 0.5421, 0.7867, 0.5421, 0.7867, 0.5456, 0.7765, 0.5456, 0.5903, 0.5262, 0.5903, 0.5367, 0.5732, 0.5367, 0.5732, 0.5263, 0.04403, 0.9061, 0.0527, 0.9106, 0.0527, 0.9194, 0.04403, 0.9169, 0.9689, 0.8688, 0.946, 0.8679, 0.946, 0.8591, 0.9689, 0.859, 0.05561, 0.6952, 0.05548, 0.7269, 0.04668, 0.7269, 0.04681, 0.6951, 0.05468, 0.6757, 0.05561, 0.6952, 0.04681, 0.6951, 0.04485, 0.6756, 0.5908, 0.4831, 0.5903, 0.5262, 0.5732, 0.5263, 0.5737, 0.4831, 0.5908, 0.4585, 0.5908, 0.4831, 0.5737, 0.4831, 0.5737, 0.4585, 0.5908, 0.4278, 0.5908, 0.4585, 0.5737, 0.4585, 0.5737, 0.4278, 0.2274, 0.6302, 0.2274, 0.6447, 0.2235, 0.6438, 0.2201, 0.629, 0.03114, 0.9082, 0.04403, 0.9061, 0.04403, 0.9169, 0.03114, 0.9181, 0.2267, 0.7143, 0.2201, 0.7143, 0.2201, 0.7116, 0.2267, 0.7116, 0.0483, 0.6389, 0.05564, 0.6453, 0.04684, 0.6453, 0.03114, 0.6399, 0.05564, 0.6453, 0.05468, 0.6757, 0.04485, 0.6756, 0.04684, 0.6453, 0.8893, 0.5612, 0.8656, 0.5612, 0.8651, 0.5499, 0.8927, 0.5507, 0.3666, 0.5178, 0.3918, 0.5179, 0.3907, 0.528, 0.3654, 0.5279, 0.337, 0.4923, 0.3433, 0.5178, 0.3433, 0.5279, 0.337, 0.5121, 0.5034, 0.8462, 0.4979, 0.8207, 0.4979, 0.8105, 0.5034, 0.8263, 0.315, 0.6978, 0.3141, 0.6712, 0.3246, 0.6722, 0.3251, 0.6978, 0.2897, 0.7006, 0.315, 0.6978, 0.3251, 0.6978, 0.3095, 0.706, 0.0945, 0.3856, 0.09436, 0.3754, 0.09829, 0.3755, 0.09843, 0.3858, 0.09497, 0.3669, 0.0989, 0.3671, 0.09829, 0.3755, 0.09436, 0.3754, 0.3267, 0.4923, 0.3267, 0.5123, 0.3151, 0.4962, 0.3158, 0.4922, 0.09054, 0.4504, 0.09219, 0.4163, 0.103, 0.4168, 0.1013, 0.4509, 0.542, 0.6497, 0.5525, 0.6497, 0.5432, 0.6626, 0.5235, 0.6551, 0.5629, 0.08981, 0.5684, 0.06978, 0.5774, 0.08388, 0.5749, 0.09319, 0.542, 0.6497, 0.5515, 0.6352, 0.5562, 0.6333, 0.5525, 0.6497, 0.5515, 0.6278, 0.5562, 0.6259, 0.5562, 0.6333, 0.5515, 0.6352, 0.5682, 0.07107, 0.5762, 0.04157, 0.5838, 0.04369, 0.5757, 0.07318, 0.5235, 0.68, 0.537, 0.68, 0.5312, 0.7131, 0.5234, 0.7131, 0.5495, 0.1402, 0.557, 0.1094, 0.5689, 0.1127, 0.5702, 0.1379, 0.7062, 0.2581, 0.7042, 0.2687, 0.677, 0.2843, 0.678, 0.2757, 0.557, 0.1094, 0.5629, 0.08981, 0.5749, 0.09319, 0.5689, 0.1127, 0.562, 0.6926, 0.5581, 0.7016, 0.5549, 0.69, 0.5619, 0.6821, 0.09144, 0.5409, 0.09076, 0.5198, 0.1013, 0.5216, 0.1022, 0.5414, 0.09076, 0.5198, 0.0901, 0.5007, 0.1008, 0.5017, 0.1013, 0.5216, 0.0901, 0.5007, 0.09004, 0.4683, 0.1008, 0.4689, 0.1008, 0.5017, 0.4979, 0.8207, 0.4788, 0.8206, 0.4774, 0.8105, 0.4979, 0.8105, 0.3433, 0.5178, 0.3666, 0.5178, 0.3654, 0.5279, 0.3433, 0.5279, 0.3141, 0.6712, 0.3118, 0.654, 0.3232, 0.655, 0.3246, 0.6722, 0.3118, 0.654, 0.315, 0.629, 0.3251, 0.629, 0.3232, 0.655, 0.8074, 0.057, 0.8038, 0.08273, 0.7937, 0.08273, 0.7928, 0.057, 0.09144, 0.5409, 0.1022, 0.5414, 0.1016, 0.5609, 0.09092, 0.5597, 0.554, 0.4278, 0.554, 0.4205, 0.5732, 0.4204, 0.5737, 0.4278, 0.6899, 0.09254, 0.6911, 0.1034, 0.6755, 0.1033, 0.6741, 0.09245, 0.3918, 0.5179, 0.4152, 0.5179, 0.4152, 0.5281, 0.3907, 0.528, 0.6637, 0.9076, 0.6377, 0.9077, 0.6377, 0.8975, 0.6637, 0.8962, 0.09004, 0.4683, 0.09054, 0.4504, 0.1013, 0.4509, 0.1008, 0.4689, 0.09219, 0.4163, 0.0945, 0.3856, 0.09843, 0.3858, 0.103, 0.4168, 0.5234, 0.7131, 0.5312, 0.7131, 0.526, 0.7248, 0.5234, 0.7248, 0.5762, 0.04157, 0.5772, 0.0365, 0.5798, 0.03722, 0.5838, 0.04369, 0.06334, 0.6453, 0.06328, 0.6757, 0.05468, 0.6757, 0.05564, 0.6453, 0.06334, 0.6362, 0.06334, 0.6453, 0.05564, 0.6453, 0.0483, 0.6389, 0.03114, 0.8997, 0.04403, 0.8966, 0.04403, 0.9061, 0.03114, 0.9082, 0.6753, 0.2981, 0.6628, 0.2955, 0.662, 0.2917, 0.6761, 0.2917, 0.6053, 0.4277, 0.6053, 0.4584, 0.5908, 0.4585, 0.5908, 0.4278, 0.6053, 0.4584, 0.6053, 0.4831, 0.5908, 0.4831, 0.5908, 0.4585, 0.6053, 0.4831, 0.6053, 0.5262, 0.5903, 0.5262, 0.5908, 0.4831, 0.06328, 0.6757, 0.0633, 0.6952, 0.05561, 0.6952, 0.05468, 0.6757, 0.0633, 0.6952, 0.06317, 0.7269, 0.05548, 0.7269, 0.05561, 0.6952, 0.9689, 0.8774, 0.946, 0.8756, 0.946, 0.8679, 0.9689, 0.8688, 0.04403, 0.8966, 0.0527, 0.903, 0.0527, 0.9106, 0.04403, 0.9061, 0.6053, 0.5262, 0.6053, 0.5366, 0.5903, 0.5367, 0.5903, 0.5262, 0.7804, 0.5391, 0.7867, 0.5391, 0.7867, 0.5421, 0.7786, 0.5421, 0.955, 0.5317, 0.9576, 0.5315, 0.9576, 0.5335, 0.955, 0.5337, 0.5798, 0.03722, 0.5807, 0.03388, 0.583, 0.0345, 0.582, 0.03784, 0.5432, 0.6626, 0.5604, 0.6626, 0.544, 0.6732, 0.5368, 0.6732, 0.7068, 0.1035, 0.7068, 0.1129, 0.6911, 0.1128, 0.6911, 0.1034, 0.7937, 0.03127, 0.7928, 0.057, 0.7801, 0.057, 0.7849, 0.03127, 0.9522, 0.6356, 0.9522, 0.6322, 0.9622, 0.6305, 0.9629, 0.6356, 0.5774, 0.08388, 0.5764, 0.07813, 0.5848, 0.08048, 0.5878, 0.08682, 0.337, 0.5121, 0.337, 0.5293, 0.3267, 0.5296, 0.3267, 0.5123, 0.2267, 0.7116, 0.2201, 0.7116, 0.2201, 0.7093, 0.2267, 0.7093, 0.8927, 0.5507, 0.8651, 0.5499, 0.8646, 0.5401, 0.8919, 0.542, 0.3654, 0.5279, 0.3907, 0.528, 0.3907, 0.5368, 0.3654, 0.5367, 0.337, 0.5121, 0.3433, 0.5279, 0.3433, 0.5367, 0.337, 0.5293, 0.5034, 0.8263, 0.4979, 0.8105, 0.4979, 0.8017, 0.5034, 0.8091, 0.3251, 0.6978, 0.3246, 0.6722, 0.3336, 0.6722, 0.3339, 0.6978, 0.3095, 0.706, 0.3251, 0.6978, 0.3339, 0.6978, 0.3266, 0.706, 0.09843, 0.3858, 0.09829, 0.3755, 0.1017, 0.3757, 0.1018, 0.3859, 0.0989, 0.3671, 0.104, 0.3692, 0.1017, 0.3757, 0.09829, 0.3755, 0.3267, 0.5123, 0.3267, 0.5296, 0.3146, 0.4996, 0.3151, 0.4962, 0.1013, 0.4509, 0.103, 0.4168, 0.1123, 0.4172, 0.1107, 0.4513, 0.5525, 0.6497, 0.5616, 0.6496, 0.5604, 0.6626, 0.5432, 0.6626, 0.5749, 0.09319, 0.5774, 0.08388, 0.5878, 0.08682, 0.5853, 0.09613, 0.5525, 0.6497, 0.5562, 0.6333, 0.5602, 0.6331, 0.5616, 0.6496, 0.5562, 0.6259, 0.5602, 0.6257, 0.5602, 0.6331, 0.5562, 0.6333, 0.5757, 0.07318, 0.5838, 0.04369, 0.5903, 0.04552, 0.5823, 0.07502, 0.5702, 0.1379, 0.5689, 0.1127, 0.5793, 0.1157, 0.586, 0.1446, 0.7042, 0.2687, 0.7036, 0.2781, 0.6761, 0.2917, 0.677, 0.2843, 0.5689, 0.1127, 0.5749, 0.09319, 0.5853, 0.09613, 0.5793, 0.1157, 0.5369, 0.6766, 0.537, 0.68, 0.5235, 0.68, 0.5235, 0.6732, 0.5368, 0.6732, 0.1022, 0.5414, 0.1013, 0.5216, 0.1107, 0.522, 0.1116, 0.5418, 0.1013, 0.5216, 0.1008, 0.5017, 0.1101, 0.5022, 0.1107, 0.522, 0.1008, 0.5017, 0.1008, 0.4689, 0.1101, 0.4693, 0.1101, 0.5022, 0.4979, 0.8105, 0.4774, 0.8105, 0.4776, 0.8017, 0.4979, 0.8017, 0.3433, 0.5279, 0.3654, 0.5279, 0.3654, 0.5367, 0.3433, 0.5367, 0.3246, 0.6722, 0.3232, 0.655, 0.333, 0.655, 0.3336, 0.6722, 0.3232, 0.655, 0.3251, 0.629, 0.3339, 0.629, 0.333, 0.655, 0.7928, 0.057, 0.7937, 0.08273, 0.785, 0.08273, 0.7801, 0.057, 0.1022, 0.5414, 0.1116, 0.5418, 0.1109, 0.5613, 0.1016, 0.5609, 0.5737, 0.4278, 0.5732, 0.4204, 0.5903, 0.4204, 0.5908, 0.4278, 0.6911, 0.1034, 0.6911, 0.1128, 0.6751, 0.1127, 0.6755, 0.1033, 0.3907, 0.528, 0.4152, 0.5281, 0.4152, 0.5369, 0.3907, 0.5368, 0.6637, 0.8962, 0.6377, 0.8975, 0.6377, 0.8887, 0.6637, 0.8864, 0.1008, 0.4689, 0.1013, 0.4509, 0.1107, 0.4513, 0.1101, 0.4693, 0.103, 0.4168, 0.09843, 0.3858, 0.1018, 0.3859, 0.1123, 0.4172, 0.5312, 0.7131, 0.538, 0.7145, 0.5283, 0.7248, 0.526, 0.7248, 0.5838, 0.04369, 0.5798, 0.03722, 0.582, 0.03784, 0.5903, 0.04552, 0.537, 0.68, 0.5369, 0.6766, 0.544, 0.6766, 0.544, 0.68, 0.8837, 0.8477, 0.8837, 0.8903, 0.8646, 0.8649, 0.5102, 0.6732, 0.5101, 0.6766, 0.5029, 0.6766, 0.503, 0.6732, 0.5369, 0.6766, 0.5368, 0.6732, 0.544, 0.6732, 0.544, 0.6766, 0.5155, 0.7131, 0.5087, 0.7145, 0.5029, 0.68, 0.5099, 0.68, 0.5101, 0.6766, 0.5099, 0.68, 0.5029, 0.68, 0.5029, 0.6766, 0.5312, 0.7131, 0.537, 0.68, 0.544, 0.68, 0.538, 0.7145, 0.5764, 0.07813, 0.5757, 0.07318, 0.5823, 0.07502, 0.5848, 0.08048, 0.6747, 0.03138, 0.6899, 0.06399, 0.6741, 0.0639, 0.6612, 0.03127])
me_cube.materials.append(mat_material_001)
me_cube.use_remesh_preserve_volume = False
me_cube.use_remesh_preserve_attributes = False
me_cube.use_mirror_vertex_groups = False
me_cube.update()
arm_armature_014 = bpy.data.armatures.new('Armature.014')  # bones are not reproduced

# ---- objects
ob_armature = bpy.data.objects.new('Armature', arm_armature_014)
ob_cube = bpy.data.objects.new('Cube', me_cube)

# ---- transforms, parenting, visibility, modifiers, constraints
ob_armature.location = (5.211e-15, 0.0, 0.0)
ob_armature.rotation_euler = (0.0, -0.0, 3.142)
ob_armature.show_in_front = True
ob_armature.lineart.crease_threshold = 0.0
ob_cube.location = (-5.211e-15, 1.192e-07, 0.0)
ob_cube.rotation_euler = (0.0, -0.0, 3.142)
ob_cube.lock_rotations_4d = False
ob_cube.empty_display_type = 'ARROWS'
ob_cube.lineart.crease_threshold = 0.0
_vg = ob_cube.vertex_groups.new(name='Bone')
for _i, _w in zip([0, 1, 2, 3, 4, 5, 6, 7, 9, 10, 11, 12, 13, 14, 15, 16, 17, 18, 19, 20, 21, 22, 23, 24, 25, 26, 27, 28, 29, 30, 31, 32, 33, 34, 35, 36, 37, 38, 39, 40, 42, 43, 44, 45, 46, 47, 48, 49, 50, 51, 52, 53, 54, 55, 56, 57, 58, 59, 60, 61, 62, 63, 64, 65, 66, 67, 68, 69, 70, 71, 72, 73, 74, 75, 76, 77, 78, 79, 80, 81, 82, 83, 84, 85, 86, 87, 88, 89, 90, 91, 92, 93, 94, 95, 96, 97, 98, 99, 100, 101, 102, 103, 104, 105, 106, 107, 108, 109, 110, 111, 112, 113, 114, 115, 116, 117, 118, 119, 120, 121, 122, 123, 124, 125, 126, 127, 128, 129, 130, 131, 132, 133, 134, 135, 136, 137, 138, 139, 140, 141, 142, 143, 144, 145, 146, 147, 148, 149, 150, 151, 152, 153, 154, 155, 156, 157, 158, 159, 160, 161, 162, 163, 164, 165, 166, 167, 168, 169, 170, 171, 172, 173, 174, 175, 176, 177, 178, 179, 180, 181, 182, 183, 184, 185, 186, 187, 188, 189, 190, 191, 192, 193, 194, 195, 196, 197, 198, 199, 200, 201, 202, 203, 204, 205, 206, 208, 209, 210, 211, 212, 213, 214, 215, 216, 217, 218, 219, 220, 221, 222, 224, 225, 226, 227, 228, 229, 230, 231, 232, 233, 234, 235, 236, 237, 238, 239, 240, 241, 242, 243, 244, 245, 246, 247, 248, 249, 250, 251, 252, 253, 254, 255, 256, 257, 258, 259, 260, 261, 262, 263, 264, 265, 266, 267, 268, 269, 270, 271, 272, 273, 274, 275, 276, 277, 278, 279, 280, 281, 282, 283, 284, 285, 286, 287, 288, 289, 290, 291, 292, 293, 294, 295, 296, 297, 298, 299, 300, 301, 302, 303, 304, 305, 306, 307, 308, 309, 310, 311, 312, 313, 314, 315, 316, 317, 318, 319, 320, 321, 322, 323, 324, 325, 326, 327, 328, 329, 330, 331, 332, 333, 334, 335, 336, 337, 338, 339, 340, 341, 342, 343, 344, 345, 346, 347, 348, 349, 350, 351, 352, 353, 354, 355, 356, 357, 358, 359, 360, 361, 362, 363, 364, 365, 366, 367, 368, 369, 370, 371, 372, 373, 374, 375, 376, 377, 378, 379, 380, 381, 382, 383, 384, 385, 386, 387, 388, 389, 390, 391, 392, 393, 394, 395, 396, 397, 398, 399, 400, 401, 402, 403, 404, 405, 406, 407, 408, 409, 410, 411, 412, 413, 414, 415, 416, 417, 418, 419, 420, 421, 422, 423, 424, 425, 426, 427, 428, 429, 430, 431, 432, 433, 434, 435, 436, 437, 438, 439, 440, 441, 442, 443, 444, 445, 446, 447, 448, 449, 450, 451, 452, 453, 454, 455, 456, 457, 458, 459, 460, 461, 462, 463, 464, 465, 466, 467, 468, 469, 470, 471, 472, 473, 474, 475, 476, 477, 478, 479, 480, 481, 482, 483, 484, 485, 486, 487, 488, 489, 490, 491, 492, 493, 494, 495, 496, 497, 498, 499, 500, 501, 502, 503, 504, 505, 506, 507, 508, 509, 510, 511, 512, 513, 514, 515, 516, 517, 518, 519, 520, 521, 522, 523, 524, 525, 526, 527, 528, 529, 530, 531, 532, 533, 534, 535, 536, 537, 538, 539, 540, 541, 542, 543, 544, 545, 546, 547, 548, 549, 550, 551, 552, 553, 554, 555, 556, 557, 558, 559, 560, 561, 562, 563, 564], [0.8535, 0.8308, 0.9205, 0.8301, 0.9954, 0.9718, 0.9751, 0.8768, 0.006458, 0.1588, 0.8274, 0.8598, 0.842, 0.9082, 0.7326, 0.7564, 0.7331, 0.7648, 0.6416, 0.955, 0.9701, 0.8969, 0.9551, 0.9, 0.9406, 0.8858, 0.8348, 0.8397, 0.8341, 0.849, 0.8319, 0.8494, 0.8317, 0.8301, 0.8488, 0.849, 0.8348, 0.847, 0.9821, 0.9898, 0.9174, 0.9046, 0.8305, 0.9687, 0.9796, 0.8644, 0.8966, 0.9727, 0.948, 0.9287, 0.8378, 0.8459, 0.8514, 0.8314, 0.8424, 0.9939, 0.967, 0.9656, 0.8264, 0.8124, 0.7553, 0.783, 0.9926, 0.8297, 0.9828, 0.2412, 0.08372, 0.0848, 0.06406, 0.06734, 0.1459, 0.7133, 0.7595, 0.7183, 0.7637, 0.8124, 0.615, 0.8474, 0.8488, 0.8485, 0.8489, 0.05375, 0.842, 0.8186, 0.7969, 0.7733, 0.7381, 0.7944, 0.9512, 0.1649, 0.2724, 0.8471, 0.8789, 0.836, 0.8404, 0.8442, 0.8317, 0.8385, 0.8856, 0.8306, 0.9963, 0.9682, 0.9603, 0.9322, 0.912, 0.9917, 0.915, 0.8303, 0.9704, 0.9795, 0.9733, 0.9538, 0.9368, 0.9903, 0.8665, 0.9053, 0.8389, 0.8486, 0.8523, 0.8309, 0.845, 0.9671, 0.8322, 0.8949, 0.7458, 0.7514, 0.8797, 0.8191, 0.7734, 0.7372, 0.8594, 0.8916, 0.2321, 0.1129, 0.8374, 0.8302, 0.8306, 0.8401, 0.8441, 0.835, 0.84, 0.9207, 0.9581, 0.9696, 0.8226, 0.02511, 0.06064, 0.1557, 0.8635, 0.9068, 0.7211, 0.8548, 0.8779, 0.8686, 0.8353, 0.8479, 0.8494, 0.8277, 0.8487, 0.8489, 0.8441, 0.01043, 0.9591, 0.9657, 0.962, 0.8024, 0.7432, 0.8308, 0.8298, 0.9722, 0.8119, 0.8287, 0.724, 0.7578, 0.7666, 0.8883, 0.6294, 0.9679, 0.9541, 0.9403, 0.8332, 0.8316, 0.827, 0.8315, 0.8327, 0.9767, 0.8205, 0.7814, 0.7902, 0.9706, 0.1216, 0.3049, 0.8393, 0.9702, 0.9638, 0.7421, 0.8895, 0.833, 0.8306, 0.8301, 0.8461, 0.9208, 0.9842, 0.9709, 0.8268, 0.05642, 0.159, 0.863, 0.9073, 0.7263, 0.8689, 0.8876, 0.8763, 0.8365, 0.8485, 0.8494, 0.829, 0.8488, 0.8489, 0.8463, 0.9642, 0.9665, 0.9641, 0.8078, 0.749, 0.8403, 0.9875, 0.9654, 0.8919, 0.8308, 0.8299, 0.9739, 0.8183, 0.8337, 0.7298, 0.757, 0.7669, 0.9296, 0.6367, 0.9692, 0.9548, 0.9407, 0.8333, 0.8326, 0.8286, 0.8316, 0.8336, 0.9797, 0.8235, 0.7839, 0.8009, 0.9858, 0.09708, 0.2897, 0.7447, 0.8334, 0.8306, 0.8301, 0.8555, 0.8308, 0.917, 0.8301, 0.8834, 0.961, 0.9622, 0.847, 0.7489, 0.7203, 0.7366, 0.8361, 0.8704, 0.8477, 0.9047, 0.7708, 0.7816, 0.7654, 0.787, 0.7903, 0.8094, 0.9597, 0.8596, 0.9485, 0.881, 0.9357, 0.876, 0.8367, 0.8415, 0.8368, 0.8527, 0.8361, 0.854, 0.832, 0.8293, 0.8522, 0.8526, 0.8371, 0.8501, 0.9612, 0.8671, 0.7445, 0.8059, 0.9, 0.8305, 0.9474, 0.9335, 0.8699, 0.8941, 0.9349, 0.9277, 0.9165, 0.8401, 0.8499, 0.8564, 0.8315, 0.8455, 0.9275, 0.962, 0.9539, 0.8354, 0.8238, 0.7787, 0.8014, 0.8671, 0.8316, 0.8531, 0.7575, 0.7594, 0.7628, 0.8329, 0.8309, 0.9201, 0.8297, 0.9279, 0.9677, 0.8427, 0.9698, 0.7538, 0.7296, 0.7398, 0.8605, 0.8021, 0.8191, 0.9062, 0.7675, 0.7803, 0.7584, 0.7856, 0.8263, 0.7521, 0.966, 0.853, 0.8713, 0.9529, 0.9393, 0.8633, 0.8343, 0.8333, 0.8316, 0.8491, 0.8512, 0.8265, 0.8271, 0.8315, 0.8514, 0.8521, 0.8332, 0.8458, 0.7462, 0.9728, 0.9548, 0.8445, 0.9647, 0.9594, 0.8246, 0.8053, 0.792, 0.7636, 0.8198, 0.8834, 0.7562, 0.7601, 0.8537, 0.8784, 0.8384, 0.8442, 0.8492, 0.8321, 0.8419, 0.8828, 0.8307, 0.9033, 0.9055, 0.9081, 0.9077, 0.8989, 0.9048, 0.9437, 0.9095, 0.8303, 0.957, 0.9482, 0.948, 0.9388, 0.9267, 0.9421, 0.8744, 0.9011, 0.8408, 0.8526, 0.8575, 0.8306, 0.8481, 0.9592, 0.9626, 0.8428, 0.8889, 0.7762, 0.7759, 0.881, 0.8322, 0.7949, 0.7733, 0.8876, 0.8644, 0.8876, 0.7703, 0.7551, 0.8403, 0.8302, 0.8387, 0.8333, 0.8307, 0.8306, 0.8301, 0.8428, 0.8467, 0.8372, 0.8406, 0.9192, 0.9048, 0.9655, 0.8325, 0.7521, 0.7267, 0.7367, 0.8632, 0.9055, 0.7615, 0.8458, 0.8681, 0.8635, 0.8361, 0.8503, 0.8526, 0.8274, 0.8519, 0.8523, 0.8455, 0.7448, 0.9515, 0.9636, 0.9569, 0.8124, 0.7687, 0.8309, 0.8298, 0.9671, 0.8164, 0.8315, 0.7688, 0.7812, 0.788, 0.8107, 0.7709, 0.9638, 0.9514, 0.9383, 0.8336, 0.8327, 0.8288, 0.8317, 0.8335, 0.9686, 0.8283, 0.7989, 0.8185, 0.8736, 0.7518, 0.7581, 0.8401, 0.9232, 0.9616, 0.7749, 0.8878, 0.8336, 0.8306, 0.8301, 0.8473, 0.9182, 0.8899, 0.9632, 0.8326, 0.7503, 0.7243, 0.7359, 0.8665, 0.905, 0.7625, 0.8485, 0.872, 0.8675, 0.8377, 0.8515, 0.8536, 0.8285, 0.8521, 0.8524, 0.8489, 0.7433, 0.9487, 0.9628, 0.9551, 0.8186, 0.7738, 0.8414, 0.9114, 0.9604, 0.8884, 0.8308, 0.8299, 0.9645, 0.8257, 0.8383, 0.7699, 0.7816, 0.7884, 0.8042, 0.7826, 0.9617, 0.95, 0.9371, 0.8342, 0.8346, 0.8317, 0.8319, 0.8352, 0.9646, 0.832, 0.8016, 0.8228, 0.8682, 0.752, 0.758, 0.7761, 0.8347, 0.8306, 0.8301, 0.8373, 0.8389, 0.8379, 0.84]): _vg.add([_i], _w, 'REPLACE')
_vg = ob_cube.vertex_groups.new(name='Bone.001')
for _i, _w in zip([0, 1, 2, 3, 5, 7, 8, 9, 10, 11, 12, 13, 14, 15, 16, 17, 18, 19, 20, 21, 22, 23, 24, 25, 26, 27, 28, 29, 30, 31, 32, 33, 34, 35, 36, 37, 38, 41, 42, 43, 44, 45, 47, 48, 49, 50, 51, 52, 53, 54, 55, 56, 58, 59, 60, 61, 62, 63, 65, 67, 68, 69, 70, 71, 72, 73, 74, 75, 76, 77, 78, 79, 80, 81, 82, 83, 84, 85, 86, 87, 88, 89, 90, 91, 92, 93, 94, 95, 96, 97, 98, 99, 100, 101, 103, 104, 105, 106, 108, 109, 110, 112, 113, 114, 116, 117, 118, 119, 120, 121, 122, 123, 124, 125, 126, 127, 128, 129, 130, 131, 132, 133, 134, 135, 136, 137, 138, 139, 140, 141, 142, 143, 144, 145, 146, 147, 148, 149, 150, 151, 152, 153, 154, 155, 156, 157, 158, 159, 160, 161, 162, 163, 164, 165, 166, 167, 168, 169, 170, 171, 172, 173, 174, 175, 176, 177, 178, 179, 180, 181, 182, 183, 184, 185, 186, 188, 189, 190, 191, 192, 193, 194, 195, 196, 197, 198, 199, 200, 201, 202, 203, 205, 206, 207, 208, 209, 210, 211, 212, 213, 214, 215, 216, 217, 218, 219, 220, 221, 222, 223, 224, 225, 226, 227, 228, 229, 231, 232, 233, 234, 235, 236, 237, 238, 239, 240, 241, 242, 243, 244, 245, 246, 247, 248, 249, 250, 252, 253, 254, 256, 257, 258, 259, 260, 261, 262, 263, 264, 265, 266, 267, 268, 269, 270, 271, 272, 273, 274, 275, 276, 277, 278, 279, 280, 281, 282, 283, 284, 285, 286, 287, 288, 289, 290, 291, 292, 293, 294, 295, 296, 297, 298, 299, 300, 301, 302, 303, 304, 305, 306, 307, 308, 309, 310, 311, 312, 313, 314, 315, 316, 317, 318, 319, 320, 321, 322, 323, 324, 325, 326, 327, 328, 329, 330, 331, 332, 333, 334, 335, 336, 337, 338, 339, 340, 341, 342, 343, 344, 345, 346, 347, 348, 349, 350, 351, 352, 353, 354, 355, 356, 357, 358, 359, 360, 361, 362, 363, 364, 365, 366, 367, 368, 369, 370, 371, 372, 373, 374, 375, 376, 377, 378, 379, 380, 381, 382, 383, 384, 385, 386, 387, 388, 389, 390, 391, 392, 393, 394, 395, 396, 397, 398, 399, 400, 401, 402, 403, 404, 405, 406, 407, 408, 409, 410, 411, 412, 413, 414, 415, 416, 417, 418, 419, 420, 421, 422, 423, 424, 425, 426, 427, 428, 429, 430, 431, 432, 433, 434, 435, 436, 437, 438, 439, 440, 441, 442, 443, 444, 445, 446, 447, 448, 449, 450, 451, 452, 453, 454, 455, 456, 457, 458, 459, 460, 461, 462, 463, 464, 465, 466, 467, 468, 469, 470, 471, 472, 473, 474, 475, 476, 477, 478, 479, 480, 481, 482, 483, 484, 485, 486, 487, 488, 489, 490, 491, 492, 493, 494, 495, 496, 497, 498, 499, 500, 501, 502, 503, 504, 505, 506, 507, 508, 509, 510, 511, 512, 513, 514, 515, 516, 517, 518, 519, 520, 521, 522, 523, 524, 525, 526, 527, 528, 529, 530, 531, 532, 533, 534, 535, 536, 537, 538, 539, 540, 541, 542, 543, 544, 545, 546, 547, 548, 549, 550, 551, 552, 553, 554, 555, 556, 557, 558, 559, 560, 561, 562, 563, 564], [0.1465, 0.1693, 0.0795, 0.1699, 0.006454, 0.1232, 0.9821, 0.9718, 0.8412, 0.1726, 0.1402, 0.158, 0.09185, 0.2674, 0.2436, 0.2669, 0.2352, 0.3584, 0.04005, 0.009883, 0.1031, 0.03972, 0.09998, 0.05942, 0.1142, 0.1652, 0.1604, 0.1659, 0.151, 0.1681, 0.1506, 0.1683, 0.1699, 0.1512, 0.151, 0.1652, 0.153, 0.9843, 0.08255, 0.0954, 0.1695, 0.0126, 0.1356, 0.1034, 0.004603, 0.05198, 0.07132, 0.1622, 0.1541, 0.1486, 0.1686, 0.1576, 0.01602, 0.01883, 0.1736, 0.1876, 0.2447, 0.217, 0.1703, 0.7588, 0.9163, 0.9152, 0.9359, 0.9327, 0.8541, 0.2867, 0.2405, 0.2817, 0.2363, 0.1876, 0.385, 0.1526, 0.1512, 0.1515, 0.1511, 0.9463, 0.158, 0.1814, 0.2031, 0.2267, 0.2619, 0.2056, 0.04762, 0.8351, 0.7276, 0.1529, 0.1211, 0.164, 0.1596, 0.1558, 0.1683, 0.1615, 0.1144, 0.1694, 0.0136, 0.02939, 0.06782, 0.08797, 0.08503, 0.1697, 0.00918, 0.003395, 0.0423, 0.06319, 0.1335, 0.09466, 0.1611, 0.1514, 0.1477, 0.1691, 0.155, 0.01576, 0.1678, 0.1051, 0.2542, 0.2486, 0.1203, 0.1809, 0.2266, 0.2628, 0.1406, 0.1084, 0.7679, 0.8871, 0.1626, 0.1698, 0.1694, 0.1599, 0.1559, 0.165, 0.16, 0.07933, 0.03372, 0.0108, 0.1774, 0.9624, 0.9394, 0.8443, 0.1365, 0.09319, 0.2789, 0.1452, 0.1221, 0.1314, 0.1647, 0.1521, 0.1506, 0.1723, 0.1513, 0.1511, 0.1559, 0.9698, 0.03179, 0.01863, 0.02606, 0.1976, 0.2568, 0.1692, 0.1702, 0.005515, 0.1881, 0.1713, 0.276, 0.2422, 0.2334, 0.1117, 0.3706, 0.01421, 0.04176, 0.0597, 0.1668, 0.1684, 0.173, 0.1685, 0.1673, 0.1795, 0.2186, 0.2098, 0.008783, 0.8784, 0.6951, 0.1607, 0.009688, 0.02247, 0.2579, 0.1105, 0.167, 0.1694, 0.1699, 0.1539, 0.07922, 0.008165, 0.1732, 0.9776, 0.9436, 0.841, 0.137, 0.0927, 0.2737, 0.1311, 0.1124, 0.1237, 0.1635, 0.1515, 0.1506, 0.171, 0.1512, 0.1511, 0.1537, 0.985, 0.0216, 0.01708, 0.02175, 0.1922, 0.251, 0.1597, 0.01911, 0.1081, 0.1692, 0.1701, 0.002108, 0.1817, 0.1663, 0.2702, 0.243, 0.2331, 0.07039, 0.3633, 0.0116, 0.04039, 0.0593, 0.1667, 0.1674, 0.1714, 0.1684, 0.1664, 0.1765, 0.2161, 0.1991, 0.9029, 0.7103, 0.2553, 0.1666, 0.1694, 0.1699, 0.1445, 0.1692, 0.08299, 0.1699, 0.1166, 0.028, 0.02556, 0.153, 0.2511, 0.2797, 0.2634, 0.1639, 0.1296, 0.1523, 0.0953, 0.2292, 0.2184, 0.2346, 0.213, 0.2097, 0.1906, 0.03057, 0.1404, 0.05145, 0.119, 0.06434, 0.124, 0.1633, 0.1585, 0.1632, 0.1473, 0.1639, 0.146, 0.168, 0.1707, 0.1478, 0.1474, 0.1629, 0.1499, 0.02769, 0.1329, 0.2555, 0.1941, 0.1, 0.1695, 0.05263, 0.06649, 0.1301, 0.1059, 0.06511, 0.07232, 0.08351, 0.1599, 0.1501, 0.1436, 0.1685, 0.1545, 0.0725, 0.0259, 0.04221, 0.1646, 0.1762, 0.2213, 0.1986, 0.1329, 0.1684, 0.1469, 0.2425, 0.2406, 0.2372, 0.1671, 0.1691, 0.07988, 0.1703, 0.07211, 0.01457, 0.1573, 0.01035, 0.2462, 0.2704, 0.2602, 0.1395, 0.1979, 0.1809, 0.09382, 0.2325, 0.2197, 0.2416, 0.2144, 0.1737, 0.2479, 0.01802, 0.147, 0.1287, 0.04413, 0.06073, 0.1367, 0.1657, 0.1667, 0.1684, 0.1509, 0.1488, 0.1735, 0.1729, 0.1685, 0.1486, 0.1479, 0.1668, 0.1542, 0.2538, 0.004346, 0.0404, 0.1555, 0.02069, 0.03129, 0.1754, 0.1947, 0.208, 0.2364, 0.1802, 0.1166, 0.2438, 0.2399, 0.1463, 0.1216, 0.1616, 0.1558, 0.1508, 0.1679, 0.1581, 0.1172, 0.1693, 0.09665, 0.09454, 0.09192, 0.09233, 0.1011, 0.0952, 0.05629, 0.09048, 0.1697, 0.0361, 0.05181, 0.05198, 0.0612, 0.07326, 0.05793, 0.1256, 0.09886, 0.1592, 0.1474, 0.1425, 0.1694, 0.1519, 0.03168, 0.02479, 0.1572, 0.1111, 0.2238, 0.2241, 0.119, 0.1678, 0.2051, 0.2267, 0.1124, 0.1356, 0.1124, 0.2297, 0.2449, 0.1597, 0.1698, 0.1613, 0.1667, 0.1693, 0.1694, 0.1699, 0.1572, 0.1533, 0.1628, 0.1594, 0.08076, 0.09524, 0.01899, 0.1675, 0.2479, 0.2733, 0.2633, 0.1368, 0.09451, 0.2385, 0.1542, 0.1319, 0.1365, 0.1639, 0.1497, 0.1474, 0.1726, 0.1481, 0.1477, 0.1545, 0.2552, 0.04705, 0.0228, 0.03617, 0.1876, 0.2313, 0.1691, 0.1702, 0.01583, 0.1836, 0.1685, 0.2312, 0.2188, 0.212, 0.1893, 0.2291, 0.02248, 0.04713, 0.06172, 0.1664, 0.1673, 0.1712, 0.1683, 0.1665, 0.01289, 0.1717, 0.2011, 0.1815, 0.1264, 0.2482, 0.2419, 0.1599, 0.07685, 0.02689, 0.2251, 0.1122, 0.1664, 0.1694, 0.1699, 0.1527, 0.0818, 0.1101, 0.0235, 0.1674, 0.2497, 0.2757, 0.2641, 0.1335, 0.09498, 0.2375, 0.1515, 0.128, 0.1325, 0.1623, 0.1485, 0.1464, 0.1715, 0.1479, 0.1476, 0.1511, 0.2567, 0.05129, 0.02444, 0.03979, 0.1814, 0.2262, 0.1586, 0.08861, 0.02927, 0.1116, 0.1692, 0.1701, 0.02095, 0.1743, 0.1617, 0.2301, 0.2184, 0.2116, 0.1958, 0.2174, 0.0267, 0.05003, 0.0629, 0.1658, 0.1654, 0.1683, 0.1681, 0.1648, 0.02075, 0.168, 0.1984, 0.1772, 0.1318, 0.248, 0.242, 0.2239, 0.1653, 0.1694, 0.1699, 0.1627, 0.1611, 0.1621, 0.16]): _vg.add([_i], _w, 'REPLACE')
_m = ob_cube.modifiers.new('Armature', 'ARMATURE')

# ---- collection membership
col_collection_1.objects.link(ob_armature)
col_collection_1.objects.link(ob_cube)

# ---- scene / render settings (as saved in the file)
scene.frame_start = 1; scene.frame_end = 250; scene.frame_set(3)
scene.render.engine = 'CYCLES'
scene.render.resolution_percentage = 50
scene.render.dither_intensity = 0.0
scene.cycles.use_denoising = False
scene.cycles.samples = 128
scene.cycles.sampling_pattern = 'TABULATED_SOBOL'
scene.cycles.use_adaptive_sampling = False
scene.cycles.use_light_tree = False
scene.cycles.blur_glossy = 0.0
scene.cycles.sample_clamp_indirect = 0.0
scene.view_settings.view_transform = 'Standard'
bpy.context.view_layer.update()

# ---- added for rendering (the .blend has no active camera and no usable light): camera, sun
cam_auto = bpy.data.cameras.new('AutoCamera')
cam_auto.lens = 50.0
cam_auto.sensor_width = 36.0
cam_auto.clip_end = 1000.0
ob_auto_camera = bpy.data.objects.new('AutoCamera', cam_auto)
scene.collection.objects.link(ob_auto_camera)
ob_auto_camera.location = (4.75894, -5.29969, 4.59965)
ob_auto_camera.rotation_euler = (1.09748, -7.21219e-08, 0.694738)
scene.camera = ob_auto_camera
light_auto_sun = bpy.data.lights.new('AutoSun', 'SUN')
light_auto_sun.energy = 3.0
light_auto_sun.angle = 0.0523599
ob_auto_sun = bpy.data.objects.new('AutoSun', light_auto_sun)
scene.collection.objects.link(ob_auto_sun)
ob_auto_sun.rotation_euler = (0.872665, 0.174533, 0.523599)
bpy.context.view_layer.update()
